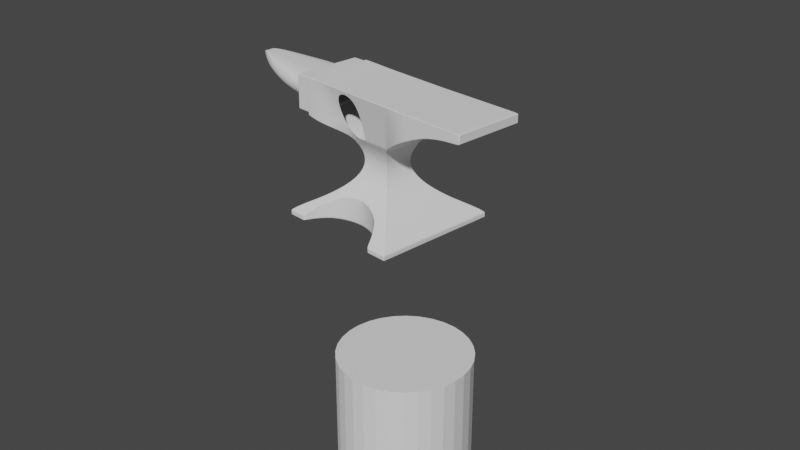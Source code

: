 # Source: Anvil.blend  (saved by Blender 2.82.7; exported with 4.5.12 LTS)
import bpy
from mathutils import Matrix  # noqa: F401  (used for matrix-valued properties, if any)

bpy.ops.wm.read_factory_settings(use_empty=True)
scene = bpy.context.scene
scene.name = 'Scene'

# ---- collections
col_collection = bpy.data.collections.new('Collection'); scene.collection.children.link(col_collection)
col_archive = bpy.data.collections.new('Archive'); scene.collection.children.link(col_archive)

# ---- world
world_world = bpy.data.worlds.new('World'); scene.world = world_world
world_world.use_nodes = True; world_world.node_tree.nodes.clear()
_N = world_world.node_tree.nodes; _L = world_world.node_tree.links
n0 = _N.new('ShaderNodeOutputWorld'); n0.name = 'World Output'; n0.location = (300, 300)
n1 = _N.new('ShaderNodeBackground'); n1.name = 'Background'; n1.location = (10, 300)
n1.inputs[0].default_value = (0.05088, 0.05088, 0.05088, 1.0)
_L.new(n1.outputs[0], n0.inputs[0])
n0.is_active_output = True
world_world.color = (0.05088, 0.05088, 0.05088)
world_world.use_sun_shadow = False
world_world.sun_shadow_jitter_overblur = 0.0

# ---- cameras
cam_camera = bpy.data.cameras.new('Camera')
cam_camera.clip_end = 100.0
cam_camera.ortho_scale = 7.314

# ---- meshes
me_plane_001 = bpy.data.meshes.new('Plane.001')
me_plane_001.from_pydata([(0.5326, -0.7001, -0.7098), (-0.8674, -0.7001, -0.7098), (-0.8674, -0.7001, -0.6448), (0.5326, -0.7001, -0.6448), (-0.4413, -0.2728, 0.1854), (0.1064, -0.2728, 0.1801), (-0.3266, 0.1591, -0.08263), (-0.3337, 0.1662, -0.01585), (-0.001144, 0.1662, -0.02758), (-0.00824, 0.1591, -0.08929), (0.4459, -0.6134, -0.583), (0.3395, -0.507, -0.5213), (0.2472, -0.4147, -0.4596), (0.1692, -0.3367, -0.3979), (0.1053, -0.2728, -0.3362), (0.05563, -0.2231, -0.2744), (0.02015, -0.1877, -0.2127), (-0.001144, -0.1664, -0.151), (-0.00824, -0.1593, -0.08929), (-0.001144, -0.1664, -0.02758), (0.02035, -0.1877, 0.03927), (0.05625, -0.2231, 0.1124), (-0.3911, -0.2231, 0.1126), (-0.3552, -0.1877, 0.04923), (-0.3337, -0.1664, -0.01585), (-0.3266, -0.1593, -0.08263), (-0.3337, -0.1664, -0.1473), (-0.355, -0.1877, -0.2107), (-0.3905, -0.2231, -0.2735), (-0.4401, -0.2728, -0.336), (-0.504, -0.3367, -0.3979), (-0.5821, -0.4147, -0.4596), (-0.6743, -0.507, -0.5213), (-0.7808, -0.6134, -0.583), (-0.557, -0.3897, 0.6856), (0.2222, -0.3897, 0.677), (-0.9126, -0.3897, 0.2849), (-0.9126, -0.3897, 0.6948), (-0.7348, -0.3897, 0.2487), (-0.7348, -0.3897, 0.6923), (1.176, -0.3897, 0.426), (1.176, -0.3897, 0.677), (0.3811, -0.3897, 0.677), (0.54, -0.3897, 0.677), (0.6989, -0.3897, 0.677), (0.8579, -0.3897, 0.677), (1.017, -0.3897, 0.677), (0.3623, -0.3852, 0.2754), (0.54, -0.3897, 0.3269), (0.6989, -0.3897, 0.3752), (0.8579, -0.3897, 0.4046), (1.017, -0.3897, 0.4208), (-0.3338, 0.1662, -0.02025), (-0.001046, 0.1662, -0.02317), (-0.001046, -0.1664, -0.02317), (-0.3338, -0.1664, -0.02025), (-0.8674, -8.601e-05, -0.7098), (0.5326, -8.601e-05, -0.7098), (-0.8674, -8.601e-05, -0.6448), (0.5326, -8.601e-05, -0.6448), (-0.4413, -8.601e-05, 0.1854), (0.1064, -8.601e-05, 0.1801), (-0.7808, -8.595e-05, -0.583), (-0.6743, -8.595e-05, -0.5213), (-0.5821, -8.601e-05, -0.4596), (-0.504, -8.601e-05, -0.3979), (-0.4401, -8.601e-05, -0.336), (-0.3905, -8.605e-05, -0.2735), (-0.355, -8.601e-05, -0.2107), (-0.3337, -8.601e-05, -0.1473), (-0.3266, -8.601e-05, -0.08263), (-0.3337, -8.601e-05, -0.01585), (-0.3552, -8.599e-05, 0.04923), (-0.3911, -8.601e-05, 0.1126), (0.4459, -8.607e-05, -0.583), (0.3395, -8.607e-05, -0.5213), (0.2472, -8.601e-05, -0.4596), (0.1692, -8.601e-05, -0.3979), (0.1053, -8.601e-05, -0.3362), (0.05563, -8.596e-05, -0.2744), (0.02015, -8.601e-05, -0.2127), (-0.001144, -8.601e-05, -0.151), (-0.00824, -8.601e-05, -0.08929), (-0.001144, -8.601e-05, -0.02758), (0.02035, -8.602e-05, 0.03927), (0.05625, -8.601e-05, 0.1124), (-0.557, -8.601e-05, 0.6856), (0.2222, -8.601e-05, 0.677), (-0.9126, -8.601e-05, 0.2849), (-0.9126, -8.601e-05, 0.6948), (-0.7348, -8.601e-05, 0.6923), (-0.7348, -8.601e-05, 0.2487), (1.176, -8.601e-05, 0.426), (1.176, -8.601e-05, 0.677), (0.3623, 0.004386, 0.2754), (0.54, -8.601e-05, 0.3269), (0.6989, -8.601e-05, 0.3752), (0.8579, -8.601e-05, 0.4046), (1.017, -8.601e-05, 0.4208), (0.3811, -8.601e-05, 0.677), (0.54, -8.601e-05, 0.677), (0.6989, -8.601e-05, 0.677), (0.8579, -8.601e-05, 0.677), (1.017, -8.601e-05, 0.677), (-0.1851, -0.3354, -0.7098), (-0.1726, -0.3367, -0.3979), (-0.1851, -0.3354, -0.3967), (-0.2827, -0.3451, -0.7098), (-0.2827, -0.3451, -0.4045), (-0.08757, -0.3451, -0.7098), (-0.08757, -0.3451, -0.4045), (-0.1976, -0.3367, -0.3979), (-0.3765, -0.3735, -0.7098), (-0.3765, -0.3735, -0.427), (0.006231, -0.3735, -0.7098), (0.006231, -0.3735, -0.427), (-0.4629, -0.4197, -0.7098), (-0.4536, -0.4147, -0.4596), (-0.4629, -0.4197, -0.4629), (0.09267, -0.4197, -0.7098), (0.08338, -0.4147, -0.4596), (0.09267, -0.4197, -0.4629), (-0.5387, -0.4819, -0.7098), (-0.5593, -0.507, -0.5213), (-0.5387, -0.4819, -0.5045), (0.1684, -0.4819, -0.7098), (0.1684, -0.4819, -0.5045), (-0.6008, -0.5577, -0.7098), (-0.6008, -0.5577, -0.5507), (0.2306, -0.5577, -0.7098), (0.2306, -0.5577, -0.5507), (0.189, -0.507, -0.5213), (-0.647, -0.6441, -0.6049), (-0.647, -0.6441, -0.7098), (-0.6307, -0.6134, -0.583), (0.2768, -0.6441, -0.6049), (0.2768, -0.6441, -0.7098), (-0.664, -0.7001, -0.7098), (-0.664, -0.7001, -0.6448), (0.2938, -0.7001, -0.6448), (0.2938, -0.7001, -0.7098), (0.2604, -0.6134, -0.583)], [(55, 52), (53, 54), (54, 55), (52, 53)], [(56, 1, 2, 58), (1, 137, 138, 2), (103, 46, 41, 93), (22, 21, 5, 4), (73, 22, 4, 60), (58, 2, 33, 62), (62, 33, 32, 63), (63, 32, 31, 64), (64, 31, 30, 65), (65, 30, 29, 66), (66, 29, 28, 67), (67, 28, 27, 68), (68, 27, 26, 69), (69, 26, 25, 70), (70, 25, 24, 71), (71, 24, 23, 72), (72, 23, 22, 73), (82, 9, 8, 83), (2, 138, 132, 134, 33), (33, 134, 128, 123, 32), (32, 123, 124, 118, 117, 31), (31, 117, 113, 108, 111, 30), (30, 111, 106, 105, 13, 14, 29), (29, 14, 15, 28), (28, 15, 16, 27), (27, 16, 17, 26), (26, 17, 18, 25), (25, 18, 19, 24), (24, 19, 20, 23), (23, 20, 21, 22), (9, 6, 7, 8), (91, 38, 36, 88), (4, 5, 35, 34), (88, 36, 37, 89), (38, 39, 37, 36), (4, 34, 39, 38), (60, 4, 38, 91), (46, 51, 40, 41), (35, 5, 47, 42), (42, 47, 48, 43), (43, 48, 49, 44), (44, 49, 50, 45), (45, 50, 51, 46), (87, 35, 42, 99), (99, 42, 43, 100), (100, 43, 44, 101), (101, 44, 45, 102), (102, 45, 46, 103), (50, 97, 98, 51), (49, 96, 97, 50), (48, 95, 96, 49), (47, 94, 95, 48), (5, 61, 94, 47), (51, 98, 92, 40), (40, 92, 93, 41), (34, 86, 90, 39), (39, 90, 89, 37), (34, 35, 87, 86), (20, 84, 85, 21), (19, 83, 84, 20), (18, 82, 83, 19), (17, 81, 82, 18), (16, 80, 81, 17), (15, 79, 80, 16), (14, 78, 79, 15), (13, 77, 78, 14), (12, 76, 77, 13), (11, 75, 76, 12), (10, 74, 75, 11), (3, 59, 74, 10), (6, 70, 71, 7), (21, 85, 61, 5), (0, 57, 59, 3), (1, 56, 57, 0, 140, 136, 129, 125, 119, 114, 109, 104, 107, 112, 116, 122, 127, 133, 137), (135, 136, 140, 139), (136, 135, 141, 130, 129), (119, 121, 120, 115, 114), (125, 126, 121, 119), (105, 110, 115, 120, 12, 13), (116, 118, 124, 122), (131, 130, 141, 10, 11), (133, 132, 138, 137), (122, 124, 123, 128, 127), (112, 113, 117, 118, 116), (120, 121, 126, 131, 11, 12), (109, 110, 105, 106, 104), (139, 140, 0, 3), (104, 106, 111, 108, 107), (127, 128, 134, 132, 133), (114, 115, 110, 109), (107, 108, 113, 112), (141, 135, 139, 3, 10), (129, 130, 131, 126, 125)])
_uv = me_plane_001.uv_layers.new(name='UVMap')
_uv.uv.foreach_set('vector', [0.0, 0.5, 0.0, 0.0, 0.0, 0.0, 0.0, 0.5, 0.0, 0.0, 0.1453, 0.0, 0.1453, 0.0, 0.0, 0.0, 1.0, 0.5, 1.0, 0.0, 1.0, 0.0, 1.0, 0.5, 0.0, 0.0, 1.0, 0.0, 1.0, 0.0, 0.0, 0.0, 0.0, 0.5, 0.0, 0.0, 0.0, 0.0, 0.0, 0.5, 0.0, 0.5, 0.0, 0.0, 0.0, 0.0, 0.0, 0.5, 0.0, 0.5, 0.0, 0.0, 0.0, 0.0, 0.0, 0.5, 0.0, 0.5, 0.0, 0.0, 0.0, 0.0, 0.0, 0.5, 0.0, 0.5, 0.0, 0.0, 0.0, 0.0, 0.0, 0.5, 0.0, 0.5, 0.0, 0.0, 0.0, 0.0, 0.0, 0.5, 0.0, 0.5, 0.0, 0.0, 0.0, 0.0, 0.0, 0.5, 0.0, 0.5, 0.0, 0.0, 0.0, 0.0, 0.0, 0.5, 0.0, 0.5, 0.0, 0.0, 0.0, 0.0, 0.0, 0.5, 0.0, 0.5, 0.0, 0.0, 0.0, 0.0, 0.0, 0.5, 0.0, 0.5, 0.0, 0.0, 0.0, 0.0, 0.0, 0.5, 0.0, 0.5, 0.0, 0.0, 0.0, 0.0, 0.0, 0.5, 0.0, 0.5, 0.0, 0.0, 0.0, 0.0, 0.0, 0.5, 1.0, 0.5, 1.0, 1.0, 1.0, 1.0, 1.0, 0.5, 0.0, 0.0, 0.1453, 0.0, 0.1261, 0.0, 0.1224, 0.0, 0.0, 0.0, 0.0, 0.0, 0.1224, 0.0, 0.1083, 0.0, 0.1135, 0.0, 0.0, 0.0, 0.0, 0.0, 0.1135, 0.0, 0.1127, 0.0, 0.1471, 0.0, 0.1549, 0.0, 0.0, 0.0, 0.0, 0.0, 0.1549, 0.0, 0.2172, 0.0, 0.3322, 0.0, 0.4551, 0.0, 0.0, 0.0, 0.0, 0.0, 0.4551, 0.0, 0.4736, 0.0, 0.4923, 0.0, 1.0, 0.0, 1.0, 0.0, 0.0, 0.0, 0.0, 0.0, 1.0, 0.0, 1.0, 0.0, 0.0, 0.0, 0.0, 0.0, 1.0, 0.0, 1.0, 0.0, 0.0, 0.0, 0.0, 0.0, 1.0, 0.0, 1.0, 0.0, 0.0, 0.0, 0.0, 0.0, 1.0, 0.0, 1.0, 0.0, 0.0, 0.0, 0.0, 0.0, 1.0, 0.0, 1.0, 0.0, 0.0, 0.0, 0.0, 0.0, 1.0, 0.0, 1.0, 0.0, 0.0, 0.0, 0.0, 0.0, 1.0, 0.0, 1.0, 0.0, 0.0, 0.0, 1.0, 1.0, 0.0, 1.0, 0.0, 1.0, 1.0, 1.0, 0.0, 0.5, 0.0, 0.0, 0.0, 0.0, 0.0, 0.5, 0.0, 0.0, 1.0, 0.0, 1.0, 0.0, 0.0, 0.0, 0.0, 0.5, 0.0, 0.0, 0.0, 0.0, 0.0, 0.5, 0.0, 0.0, 0.0, 0.0, 0.0, 0.0, 0.0, 0.0, 0.0, 0.0, 0.0, 0.0, 0.0, 0.0, 0.0, 0.0, 0.0, 0.5, 0.0, 0.0, 0.0, 0.0, 0.0, 0.5, 1.0, 0.0, 1.0, 0.0, 1.0, 0.0, 1.0, 0.0, 1.0, 0.0, 1.0, 0.0, 1.0, 0.0, 1.0, 0.0, 1.0, 0.0, 1.0, 0.0, 1.0, 0.0, 1.0, 0.0, 1.0, 0.0, 1.0, 0.0, 1.0, 0.0, 1.0, 0.0, 1.0, 0.0, 1.0, 0.0, 1.0, 0.0, 1.0, 0.0, 1.0, 0.0, 1.0, 0.0, 1.0, 0.0, 1.0, 0.0, 1.0, 0.5, 1.0, 0.0, 1.0, 0.0, 1.0, 0.5, 1.0, 0.5, 1.0, 0.0, 1.0, 0.0, 1.0, 0.5, 1.0, 0.5, 1.0, 0.0, 1.0, 0.0, 1.0, 0.5, 1.0, 0.5, 1.0, 0.0, 1.0, 0.0, 1.0, 0.5, 1.0, 0.5, 1.0, 0.0, 1.0, 0.0, 1.0, 0.5, 1.0, 0.0, 1.0, 0.5, 1.0, 0.5, 1.0, 0.0, 1.0, 0.0, 1.0, 0.5, 1.0, 0.5, 1.0, 0.0, 1.0, 0.0, 1.0, 0.5, 1.0, 0.5, 1.0, 0.0, 1.0, 0.0, 1.0, 0.5, 1.0, 0.5, 1.0, 0.0, 1.0, 0.0, 1.0, 0.5, 1.0, 0.5, 1.0, 0.0, 1.0, 0.0, 1.0, 0.5, 1.0, 0.5, 1.0, 0.0, 1.0, 0.0, 1.0, 0.5, 1.0, 0.5, 1.0, 0.0, 0.0, 0.0, 0.0, 0.5, 0.0, 0.5, 0.0, 0.0, 0.0, 0.0, 0.0, 0.5, 0.0, 0.5, 0.0, 0.0, 0.0, 0.0, 1.0, 0.0, 1.0, 0.5, 0.0, 0.5, 1.0, 0.0, 1.0, 0.5, 1.0, 0.5, 1.0, 0.0, 1.0, 0.0, 1.0, 0.5, 1.0, 0.5, 1.0, 0.0, 1.0, 0.0, 1.0, 0.5, 1.0, 0.5, 1.0, 0.0, 1.0, 0.0, 1.0, 0.5, 1.0, 0.5, 1.0, 0.0, 1.0, 0.0, 1.0, 0.5, 1.0, 0.5, 1.0, 0.0, 1.0, 0.0, 1.0, 0.5, 1.0, 0.5, 1.0, 0.0, 1.0, 0.0, 1.0, 0.5, 1.0, 0.5, 1.0, 0.0, 1.0, 0.0, 1.0, 0.5, 1.0, 0.5, 1.0, 0.0, 1.0, 0.0, 1.0, 0.5, 1.0, 0.5, 1.0, 0.0, 1.0, 0.0, 1.0, 0.5, 1.0, 0.5, 1.0, 0.0, 1.0, 0.0, 1.0, 0.5, 1.0, 0.5, 1.0, 0.0, 1.0, 0.0, 1.0, 0.5, 1.0, 0.5, 1.0, 0.0, 0.0, 1.0, 0.0, 0.5, 0.0, 0.5, 0.0, 1.0, 1.0, 0.0, 1.0, 0.5, 1.0, 0.5, 1.0, 0.0, 1.0, 0.0, 1.0, 0.5, 1.0, 0.5, 1.0, 0.0, 0.0, 0.0, 0.0, 0.5, 1.0, 0.5, 1.0, 0.0, 0.8294, 0.0, 0.8173, 0.03999, 0.7843, 0.1017, 0.7399, 0.1559, 0.6858, 0.2003, 0.624, 0.2333, 0.557, 0.2536, 0.4874, 0.2605, 0.4177, 0.2536, 0.3507, 0.2333, 0.2889, 0.2003, 0.2348, 0.1559, 0.1904, 0.1017, 0.1574, 0.03999, 0.1453, 0.0, 0.8125, 0.8303, 0.8125, 0.7778, 0.7938, 0.7778, 0.7938, 0.8103, 0.8125, 0.7778, 0.8125, 0.8303, 0.8236, 0.8412, 0.8438, 0.8573, 0.8438, 0.7778, 0.9062, 0.7778, 0.9062, 0.9012, 0.9096, 0.9029, 0.9375, 0.9192, 0.9375, 0.7778, 0.875, 0.7778, 0.875, 0.8804, 0.9062, 0.9012, 0.9062, 0.7778, 0.4923, 0.0, 0.6163, 0.0, 0.7349, 0.0, 0.8024, 0.0, 1.0, 0.0, 1.0, 0.0, 0.09375, 0.7778, 0.09375, 0.9012, 0.125, 0.8804, 0.125, 0.7778, 0.8516, 0.0, 0.8599, 0.0, 0.8488, 0.0, 1.0, 0.0, 1.0, 0.0, 0.1875, 0.7778, 0.1875, 0.8303, 0.2062, 0.8103, 0.2062, 0.7778, 0.125, 0.7778, 0.125, 0.8804, 0.1354, 0.872, 0.1562, 0.8573, 0.1562, 0.7778, 0.0625, 0.7778, 0.0625, 0.9192, 0.09039, 0.9029, 0.09375, 0.9012, 0.09375, 0.7778, 0.8024, 0.0, 0.8106, 0.0, 0.8506, 0.0, 0.8516, 0.0, 1.0, 0.0, 1.0, 0.0, 0.9688, 0.7778, 0.9688, 0.9304, 0.996, 0.9338, 1.0, 0.9343, 1.0, 0.7778, 0.8294, 0.0, 0.8294, 0.0, 1.0, 0.0, 1.0, 0.0, 0.0, 0.7778, 0.0, 0.9343, 0.004013, 0.9338, 0.03125, 0.9304, 0.03125, 0.7778, 0.1562, 0.7778, 0.1562, 0.8573, 0.1764, 0.8412, 0.1875, 0.8303, 0.1875, 0.7778, 0.9375, 0.7778, 0.9375, 0.9192, 0.9688, 0.9304, 0.9688, 0.7778, 0.03125, 0.7778, 0.03125, 0.9304, 0.0625, 0.9192, 0.0625, 0.7778, 0.8488, 0.0, 0.8463, 0.0, 0.8294, 0.0, 1.0, 0.0, 1.0, 0.0, 0.8438, 0.7778, 0.8438, 0.8573, 0.8646, 0.872, 0.875, 0.8804, 0.875, 0.7778])
me_plane_001.use_remesh_fix_poles = True
me_plane_001.use_remesh_preserve_attributes = False
me_plane_001.use_mirror_vertex_groups = False
me_plane_001.update()
me_cylinder = bpy.data.meshes.new('Cylinder')
me_cylinder.from_pydata([(0.0, 1.0, -1.0), (0.0, 1.0, 1.0), (0.1951, 0.9808, -1.0), (0.1951, 0.9808, 1.0), (0.3827, 0.9239, -1.0), (0.3827, 0.9239, 1.0), (0.5556, 0.8315, -1.0), (0.5556, 0.8315, 1.0), (0.7071, 0.7071, -1.0), (0.7071, 0.7071, 1.0), (0.8315, 0.5556, -1.0), (0.8315, 0.5556, 1.0), (0.9239, 0.3827, -1.0), (0.9239, 0.3827, 1.0), (0.9808, 0.1951, -1.0), (0.9808, 0.1951, 1.0), (1.0, 7.55e-08, -1.0), (1.0, 7.55e-08, 1.0), (0.9808, -0.1951, -1.0), (0.9808, -0.1951, 1.0), (0.9239, -0.3827, -1.0), (0.9239, -0.3827, 1.0), (0.8315, -0.5556, -1.0), (0.8315, -0.5556, 1.0), (0.7071, -0.7071, -1.0), (0.7071, -0.7071, 1.0), (0.5556, -0.8315, -1.0), (0.5556, -0.8315, 1.0), (0.3827, -0.9239, -1.0), (0.3827, -0.9239, 1.0), (0.1951, -0.9808, -1.0), (0.1951, -0.9808, 1.0), (-3.258e-07, -1.0, -1.0), (-3.258e-07, -1.0, 1.0), (-0.1951, -0.9808, -1.0), (-0.1951, -0.9808, 1.0), (-0.3827, -0.9239, -1.0), (-0.3827, -0.9239, 1.0), (-0.5556, -0.8315, -1.0), (-0.5556, -0.8315, 1.0), (-0.7071, -0.7071, -1.0), (-0.7071, -0.7071, 1.0), (-0.8315, -0.5556, -1.0), (-0.8315, -0.5556, 1.0), (-0.9239, -0.3827, -1.0), (-0.9239, -0.3827, 1.0), (-0.9808, -0.1951, -1.0), (-0.9808, -0.1951, 1.0), (-1.0, 9.656e-07, -1.0), (-1.0, 9.656e-07, 1.0), (-0.9808, 0.1951, -1.0), (-0.9808, 0.1951, 1.0), (-0.9239, 0.3827, -1.0), (-0.9239, 0.3827, 1.0), (-0.8315, 0.5556, -1.0), (-0.8315, 0.5556, 1.0), (-0.7071, 0.7071, -1.0), (-0.7071, 0.7071, 1.0), (-0.5556, 0.8315, -1.0), (-0.5556, 0.8315, 1.0), (-0.3827, 0.9239, -1.0), (-0.3827, 0.9239, 1.0), (-0.1951, 0.9808, -1.0), (-0.1951, 0.9808, 1.0)], [], [(0, 1, 3, 2), (2, 3, 5, 4), (4, 5, 7, 6), (6, 7, 9, 8), (8, 9, 11, 10), (10, 11, 13, 12), (12, 13, 15, 14), (14, 15, 17, 16), (16, 17, 19, 18), (18, 19, 21, 20), (20, 21, 23, 22), (22, 23, 25, 24), (24, 25, 27, 26), (26, 27, 29, 28), (28, 29, 31, 30), (30, 31, 33, 32), (32, 33, 35, 34), (34, 35, 37, 36), (36, 37, 39, 38), (38, 39, 41, 40), (40, 41, 43, 42), (42, 43, 45, 44), (44, 45, 47, 46), (46, 47, 49, 48), (48, 49, 51, 50), (50, 51, 53, 52), (52, 53, 55, 54), (54, 55, 57, 56), (56, 57, 59, 58), (58, 59, 61, 60), (3, 1, 63, 61, 59, 57, 55, 53, 51, 49, 47, 45, 43, 41, 39, 37, 35, 33, 31, 29, 27, 25, 23, 21, 19, 17, 15, 13, 11, 9, 7, 5), (60, 61, 63, 62), (62, 63, 1, 0), (0, 2, 4, 6, 8, 10, 12, 14, 16, 18, 20, 22, 24, 26, 28, 30, 32, 34, 36, 38, 40, 42, 44, 46, 48, 50, 52, 54, 56, 58, 60, 62)])
_uv = me_cylinder.uv_layers.new(name='UVMap')
_uv.uv.foreach_set('vector', [1.0, 0.5, 1.0, 1.0, 0.9688, 1.0, 0.9688, 0.5, 0.9688, 0.5, 0.9688, 1.0, 0.9375, 1.0, 0.9375, 0.5, 0.9375, 0.5, 0.9375, 1.0, 0.9062, 1.0, 0.9062, 0.5, 0.9062, 0.5, 0.9062, 1.0, 0.875, 1.0, 0.875, 0.5, 0.875, 0.5, 0.875, 1.0, 0.8438, 1.0, 0.8438, 0.5, 0.8438, 0.5, 0.8438, 1.0, 0.8125, 1.0, 0.8125, 0.5, 0.8125, 0.5, 0.8125, 1.0, 0.7812, 1.0, 0.7812, 0.5, 0.7812, 0.5, 0.7812, 1.0, 0.75, 1.0, 0.75, 0.5, 0.75, 0.5, 0.75, 1.0, 0.7188, 1.0, 0.7188, 0.5, 0.7188, 0.5, 0.7188, 1.0, 0.6875, 1.0, 0.6875, 0.5, 0.6875, 0.5, 0.6875, 1.0, 0.6562, 1.0, 0.6562, 0.5, 0.6562, 0.5, 0.6562, 1.0, 0.625, 1.0, 0.625, 0.5, 0.625, 0.5, 0.625, 1.0, 0.5938, 1.0, 0.5938, 0.5, 0.5938, 0.5, 0.5938, 1.0, 0.5625, 1.0, 0.5625, 0.5, 0.5625, 0.5, 0.5625, 1.0, 0.5312, 1.0, 0.5312, 0.5, 0.5312, 0.5, 0.5312, 1.0, 0.5, 1.0, 0.5, 0.5, 0.5, 0.5, 0.5, 1.0, 0.4688, 1.0, 0.4688, 0.5, 0.4688, 0.5, 0.4688, 1.0, 0.4375, 1.0, 0.4375, 0.5, 0.4375, 0.5, 0.4375, 1.0, 0.4062, 1.0, 0.4062, 0.5, 0.4062, 0.5, 0.4062, 1.0, 0.375, 1.0, 0.375, 0.5, 0.375, 0.5, 0.375, 1.0, 0.3438, 1.0, 0.3438, 0.5, 0.3438, 0.5, 0.3438, 1.0, 0.3125, 1.0, 0.3125, 0.5, 0.3125, 0.5, 0.3125, 1.0, 0.2812, 1.0, 0.2812, 0.5, 0.2812, 0.5, 0.2812, 1.0, 0.25, 1.0, 0.25, 0.5, 0.25, 0.5, 0.25, 1.0, 0.2188, 1.0, 0.2188, 0.5, 0.2188, 0.5, 0.2188, 1.0, 0.1875, 1.0, 0.1875, 0.5, 0.1875, 0.5, 0.1875, 1.0, 0.1562, 1.0, 0.1562, 0.5, 0.1562, 0.5, 0.1562, 1.0, 0.125, 1.0, 0.125, 0.5, 0.125, 0.5, 0.125, 1.0, 0.09375, 1.0, 0.09375, 0.5, 0.09375, 0.5, 0.09375, 1.0, 0.0625, 1.0, 0.0625, 0.5, 0.2968, 0.4854, 0.25, 0.49, 0.2032, 0.4854, 0.1582, 0.4717, 0.1167, 0.4496, 0.08029, 0.4197, 0.05045, 0.3833, 0.02827, 0.3418, 0.01461, 0.2968, 0.01, 0.25, 0.01461, 0.2032, 0.02827, 0.1582, 0.05045, 0.1167, 0.08029, 0.08029, 0.1167, 0.05045, 0.1582, 0.02827, 0.2032, 0.01461, 0.25, 0.01, 0.2968, 0.01461, 0.3418, 0.02827, 0.3833, 0.05045, 0.4197, 0.08029, 0.4496, 0.1167, 0.4717, 0.1582, 0.4854, 0.2032, 0.49, 0.25, 0.4854, 0.2968, 0.4717, 0.3418, 0.4496, 0.3833, 0.4197, 0.4197, 0.3833, 0.4496, 0.3418, 0.4717, 0.0625, 0.5, 0.0625, 1.0, 0.03125, 1.0, 0.03125, 0.5, 0.03125, 0.5, 0.03125, 1.0, 0.0, 1.0, 0.0, 0.5, 0.75, 0.49, 0.7968, 0.4854, 0.8418, 0.4717, 0.8833, 0.4496, 0.9197, 0.4197, 0.9496, 0.3833, 0.9717, 0.3418, 0.9854, 0.2968, 0.99, 0.25, 0.9854, 0.2032, 0.9717, 0.1582, 0.9496, 0.1167, 0.9197, 0.08029, 0.8833, 0.05045, 0.8418, 0.02827, 0.7968, 0.01461, 0.75, 0.01, 0.7032, 0.01461, 0.6582, 0.02827, 0.6167, 0.05045, 0.5803, 0.08029, 0.5504, 0.1167, 0.5283, 0.1582, 0.5146, 0.2032, 0.51, 0.25, 0.5146, 0.2968, 0.5283, 0.3418, 0.5504, 0.3833, 0.5803, 0.4197, 0.6167, 0.4496, 0.6582, 0.4717, 0.7032, 0.4854])
me_cylinder.use_remesh_fix_poles = True
me_cylinder.use_remesh_preserve_attributes = False
me_cylinder.use_mirror_vertex_groups = False
me_cylinder.update()
me_cylinder_001 = bpy.data.meshes.new('Cylinder.001')
me_cylinder_001.from_pydata([(0.0, 1.0, -1.0), (0.0, 1.0, 1.0), (0.1951, 0.9808, -1.0), (0.1951, 0.9808, 1.0), (0.3827, 0.9239, -1.0), (0.3827, 0.9239, 1.0), (0.5556, 0.8315, -1.0), (0.5556, 0.8315, 1.0), (0.7071, 0.7071, -1.0), (0.7071, 0.7071, 1.0), (0.8315, 0.5556, -1.0), (0.8315, 0.5556, 1.0), (0.9239, 0.3827, -1.0), (0.9239, 0.3827, 1.0), (0.9808, 0.1951, -1.0), (0.9808, 0.1951, 1.0), (1.0, 7.55e-08, -1.0), (1.0, 7.55e-08, 1.0), (0.9808, -0.1951, -1.0), (0.9808, -0.1951, 1.0), (0.9239, -0.3827, -1.0), (0.9239, -0.3827, 1.0), (0.8315, -0.5556, -1.0), (0.8315, -0.5556, 1.0), (0.7071, -0.7071, -1.0), (0.7071, -0.7071, 1.0), (0.5556, -0.8315, -1.0), (0.5556, -0.8315, 1.0), (0.3827, -0.9239, -1.0), (0.3827, -0.9239, 1.0), (0.1951, -0.9808, -1.0), (0.1951, -0.9808, 1.0), (-3.258e-07, -1.0, -1.0), (-3.258e-07, -1.0, 1.0), (-0.1951, -0.9808, -1.0), (-0.1951, -0.9808, 1.0), (-0.3827, -0.9239, -1.0), (-0.3827, -0.9239, 1.0), (-0.5556, -0.8315, -1.0), (-0.5556, -0.8315, 1.0), (-0.7071, -0.7071, -1.0), (-0.7071, -0.7071, 1.0), (-0.8315, -0.5556, -1.0), (-0.8315, -0.5556, 1.0), (-0.9239, -0.3827, -1.0), (-0.9239, -0.3827, 1.0), (-0.9808, -0.1951, -1.0), (-0.9808, -0.1951, 1.0), (-1.0, 9.656e-07, -1.0), (-1.0, 9.656e-07, 1.0), (-0.9808, 0.1951, -1.0), (-0.9808, 0.1951, 1.0), (-0.9239, 0.3827, -1.0), (-0.9239, 0.3827, 1.0), (-0.8315, 0.5556, -1.0), (-0.8315, 0.5556, 1.0), (-0.7071, 0.7071, -1.0), (-0.7071, 0.7071, 1.0), (-0.5556, 0.8315, -1.0), (-0.5556, 0.8315, 1.0), (-0.3827, 0.9239, -1.0), (-0.3827, 0.9239, 1.0), (-0.1951, 0.9808, -1.0), (-0.1951, 0.9808, 1.0)], [], [(0, 1, 3, 2), (2, 3, 5, 4), (4, 5, 7, 6), (6, 7, 9, 8), (8, 9, 11, 10), (10, 11, 13, 12), (12, 13, 15, 14), (14, 15, 17, 16), (16, 17, 19, 18), (18, 19, 21, 20), (20, 21, 23, 22), (22, 23, 25, 24), (24, 25, 27, 26), (26, 27, 29, 28), (28, 29, 31, 30), (30, 31, 33, 32), (32, 33, 35, 34), (34, 35, 37, 36), (36, 37, 39, 38), (38, 39, 41, 40), (40, 41, 43, 42), (42, 43, 45, 44), (44, 45, 47, 46), (46, 47, 49, 48), (48, 49, 51, 50), (50, 51, 53, 52), (52, 53, 55, 54), (54, 55, 57, 56), (56, 57, 59, 58), (58, 59, 61, 60), (3, 1, 63, 61, 59, 57, 55, 53, 51, 49, 47, 45, 43, 41, 39, 37, 35, 33, 31, 29, 27, 25, 23, 21, 19, 17, 15, 13, 11, 9, 7, 5), (60, 61, 63, 62), (62, 63, 1, 0), (0, 2, 4, 6, 8, 10, 12, 14, 16, 18, 20, 22, 24, 26, 28, 30, 32, 34, 36, 38, 40, 42, 44, 46, 48, 50, 52, 54, 56, 58, 60, 62)])
_uv = me_cylinder_001.uv_layers.new(name='UVMap')
_uv.uv.foreach_set('vector', [1.0, 0.5, 1.0, 1.0, 0.9688, 1.0, 0.9688, 0.5, 0.9688, 0.5, 0.9688, 1.0, 0.9375, 1.0, 0.9375, 0.5, 0.9375, 0.5, 0.9375, 1.0, 0.9062, 1.0, 0.9062, 0.5, 0.9062, 0.5, 0.9062, 1.0, 0.875, 1.0, 0.875, 0.5, 0.875, 0.5, 0.875, 1.0, 0.8438, 1.0, 0.8438, 0.5, 0.8438, 0.5, 0.8438, 1.0, 0.8125, 1.0, 0.8125, 0.5, 0.8125, 0.5, 0.8125, 1.0, 0.7812, 1.0, 0.7812, 0.5, 0.7812, 0.5, 0.7812, 1.0, 0.75, 1.0, 0.75, 0.5, 0.75, 0.5, 0.75, 1.0, 0.7188, 1.0, 0.7188, 0.5, 0.7188, 0.5, 0.7188, 1.0, 0.6875, 1.0, 0.6875, 0.5, 0.6875, 0.5, 0.6875, 1.0, 0.6562, 1.0, 0.6562, 0.5, 0.6562, 0.5, 0.6562, 1.0, 0.625, 1.0, 0.625, 0.5, 0.625, 0.5, 0.625, 1.0, 0.5938, 1.0, 0.5938, 0.5, 0.5938, 0.5, 0.5938, 1.0, 0.5625, 1.0, 0.5625, 0.5, 0.5625, 0.5, 0.5625, 1.0, 0.5312, 1.0, 0.5312, 0.5, 0.5312, 0.5, 0.5312, 1.0, 0.5, 1.0, 0.5, 0.5, 0.5, 0.5, 0.5, 1.0, 0.4688, 1.0, 0.4688, 0.5, 0.4688, 0.5, 0.4688, 1.0, 0.4375, 1.0, 0.4375, 0.5, 0.4375, 0.5, 0.4375, 1.0, 0.4062, 1.0, 0.4062, 0.5, 0.4062, 0.5, 0.4062, 1.0, 0.375, 1.0, 0.375, 0.5, 0.375, 0.5, 0.375, 1.0, 0.3438, 1.0, 0.3438, 0.5, 0.3438, 0.5, 0.3438, 1.0, 0.3125, 1.0, 0.3125, 0.5, 0.3125, 0.5, 0.3125, 1.0, 0.2812, 1.0, 0.2812, 0.5, 0.2812, 0.5, 0.2812, 1.0, 0.25, 1.0, 0.25, 0.5, 0.25, 0.5, 0.25, 1.0, 0.2188, 1.0, 0.2188, 0.5, 0.2188, 0.5, 0.2188, 1.0, 0.1875, 1.0, 0.1875, 0.5, 0.1875, 0.5, 0.1875, 1.0, 0.1562, 1.0, 0.1562, 0.5, 0.1562, 0.5, 0.1562, 1.0, 0.125, 1.0, 0.125, 0.5, 0.125, 0.5, 0.125, 1.0, 0.09375, 1.0, 0.09375, 0.5, 0.09375, 0.5, 0.09375, 1.0, 0.0625, 1.0, 0.0625, 0.5, 0.2968, 0.4854, 0.25, 0.49, 0.2032, 0.4854, 0.1582, 0.4717, 0.1167, 0.4496, 0.08029, 0.4197, 0.05045, 0.3833, 0.02827, 0.3418, 0.01461, 0.2968, 0.01, 0.25, 0.01461, 0.2032, 0.02827, 0.1582, 0.05045, 0.1167, 0.08029, 0.08029, 0.1167, 0.05045, 0.1582, 0.02827, 0.2032, 0.01461, 0.25, 0.01, 0.2968, 0.01461, 0.3418, 0.02827, 0.3833, 0.05045, 0.4197, 0.08029, 0.4496, 0.1167, 0.4717, 0.1582, 0.4854, 0.2032, 0.49, 0.25, 0.4854, 0.2968, 0.4717, 0.3418, 0.4496, 0.3833, 0.4197, 0.4197, 0.3833, 0.4496, 0.3418, 0.4717, 0.0625, 0.5, 0.0625, 1.0, 0.03125, 1.0, 0.03125, 0.5, 0.03125, 0.5, 0.03125, 1.0, 0.0, 1.0, 0.0, 0.5, 0.75, 0.49, 0.7968, 0.4854, 0.8418, 0.4717, 0.8833, 0.4496, 0.9197, 0.4197, 0.9496, 0.3833, 0.9717, 0.3418, 0.9854, 0.2968, 0.99, 0.25, 0.9854, 0.2032, 0.9717, 0.1582, 0.9496, 0.1167, 0.9197, 0.08029, 0.8833, 0.05045, 0.8418, 0.02827, 0.7968, 0.01461, 0.75, 0.01, 0.7032, 0.01461, 0.6582, 0.02827, 0.6167, 0.05045, 0.5803, 0.08029, 0.5504, 0.1167, 0.5283, 0.1582, 0.5146, 0.2032, 0.51, 0.25, 0.5146, 0.2968, 0.5283, 0.3418, 0.5504, 0.3833, 0.5803, 0.4197, 0.6167, 0.4496, 0.6582, 0.4717, 0.7032, 0.4854])
me_cylinder_001.use_remesh_fix_poles = True
me_cylinder_001.use_remesh_preserve_attributes = False
me_cylinder_001.use_mirror_vertex_groups = False
me_cylinder_001.update()
me_plane_002 = bpy.data.meshes.new('Plane.002')
me_plane_002.from_pydata([(0.5326, -0.7001, -0.7098), (-0.8674, -0.7001, -0.7098), (-0.8674, -0.7001, -0.6448), (0.5326, -0.7001, -0.6448), (-0.4413, -0.2728, 0.1854), (0.1064, -0.2728, 0.1801), (-0.1851, -0.3369, -0.7098), (0.4459, -0.6134, -0.583), (0.3395, -0.507, -0.5213), (0.2472, -0.4147, -0.4596), (0.1692, -0.3367, -0.3979), (0.1053, -0.2728, -0.3362), (0.05563, -0.2231, -0.2744), (0.02015, -0.1877, -0.2127), (-0.001144, -0.1664, -0.151), (-0.00824, -0.1593, -0.08929), (-0.001144, -0.1664, -0.02758), (0.02035, -0.1877, 0.03927), (0.05625, -0.2231, 0.1124), (-0.3911, -0.2231, 0.1126), (-0.3552, -0.1877, 0.04923), (-0.3337, -0.1664, -0.01585), (-0.3266, -0.1593, -0.08263), (-0.3337, -0.1664, -0.1473), (-0.355, -0.1877, -0.2107), (-0.3905, -0.2231, -0.2735), (-0.4401, -0.2728, -0.336), (-0.504, -0.3367, -0.3979), (-0.5821, -0.4147, -0.4596), (-0.6743, -0.507, -0.5213), (-0.7808, -0.6134, -0.583), (-0.557, -0.3897, 0.6856), (0.2222, -0.3897, 0.677), (-0.9126, -0.3897, 0.2849), (-0.9126, -0.3897, 0.6948), (-0.7348, -0.3897, 0.2487), (-0.7348, -0.3897, 0.6923), (1.176, -0.3897, 0.5756), (1.176, -0.3897, 0.677), (0.3811, -0.3897, 0.677), (0.54, -0.3897, 0.677), (0.6989, -0.3897, 0.677), (0.8579, -0.3897, 0.677), (1.017, -0.3897, 0.677), (0.3623, -0.3852, 0.3441), (0.54, -0.3897, 0.435), (0.6989, -0.3897, 0.5034), (0.8579, -0.3897, 0.5451), (1.017, -0.3897, 0.5682), (-0.8674, 0.0, -0.7098), (0.5326, 0.0, -0.7098), (-0.8674, 0.0, -0.6448), (0.5326, 0.0, -0.6448), (-0.4413, 0.0, 0.1854), (0.1064, 0.0, 0.1801), (-0.7808, 0.0, -0.583), (-0.6743, 0.0, -0.5213), (-0.5821, 0.0, -0.4596), (-0.504, 0.0, -0.3979), (-0.4401, 0.0, -0.336), (-0.3905, 0.0, -0.2735), (-0.355, 0.0, -0.2107), (-0.3337, 0.0, -0.1473), (-0.3266, 0.0, -0.08263), (-0.3337, 0.0, -0.01585), (-0.3552, 0.0, 0.04923), (-0.3911, 0.0, 0.1126), (0.4459, 0.0, -0.583), (0.3395, 0.0, -0.5213), (0.2472, 0.0, -0.4596), (0.1692, 0.0, -0.3979), (0.1053, 0.0, -0.3362), (0.05563, 0.0, -0.2744), (0.02015, 0.0, -0.2127), (-0.001144, 0.0, -0.151), (-0.00824, 0.0, -0.08929), (-0.001144, 0.0, -0.02758), (0.02035, 0.0, 0.03927), (0.05625, 0.0, 0.1124), (-0.557, 0.0, 0.6856), (0.2222, 0.0, 0.677), (-0.9126, 0.0, 0.2849), (-0.9126, 0.0, 0.6948), (-0.7348, 0.0, 0.6923), (-0.7348, 0.0, 0.2487), (1.176, 0.0, 0.5756), (1.176, 0.0, 0.677), (0.3623, 0.004386, 0.3441), (0.54, 0.0, 0.435), (0.6989, 0.0, 0.5034), (0.8579, 0.0, 0.5451), (1.017, 0.0, 0.5682), (0.3811, 0.0, 0.677), (0.54, 0.0, 0.677), (0.6989, 0.0, 0.677), (0.8579, 0.0, 0.677), (1.017, 0.0, 0.677), (0.0806, -0.4147, -0.7098), (-0.4508, -0.4147, -0.4596), (0.0806, -0.4147, -0.4596), (0.1878, -0.507, -0.7098), (-0.558, -0.507, -0.5213), (0.1878, -0.507, -0.5213), (-0.6299, -0.6134, -0.583), (-0.6636, -0.7001, -0.6448), (0.2934, -0.7001, -0.6448), (0.2597, -0.6134, -0.583), (-0.4508, -0.4147, -0.7098), (0.2934, -0.7001, -0.7098), (-0.6299, -0.6134, -0.7098), (0.2596, -0.6134, -0.7098), (-0.558, -0.507, -0.7098), (-0.6636, -0.7001, -0.7098), (0.0806, 0.0, -0.7098), (-0.1851, 0.0, -0.7098), (-0.6299, 0.0, -0.7098), (0.1878, 0.0, -0.7098), (0.2596, 0.0, -0.7098), (-0.6636, 0.0, -0.7098), (0.2934, 0.0, -0.7098), (-0.4508, 0.0, -0.7098), (-0.558, 0.0, -0.7098), (0.219, -0.3865, 0.6633), (-0.5538, -0.3865, 0.6719), (-0.9126, -0.3897, 0.6836), (-0.7348, -0.3897, 0.6801), (1.176, -0.3897, 0.6701), (0.3806, -0.3896, 0.6659), (0.54, -0.3897, 0.6674), (0.6989, -0.3897, 0.6687), (0.8579, -0.3897, 0.6695), (1.017, -0.3897, 0.6699), (1.176, 0.0, 0.6701), (-0.9126, 0.0, 0.6836), (-0.8674, -0.6841, -0.6448), (-0.4413, -0.2666, 0.1854), (0.4459, -0.5994, -0.583), (0.3395, -0.4954, -0.5213), (0.2472, -0.4053, -0.4596), (0.1692, -0.329, -0.3979), (0.1053, -0.2666, -0.3362), (0.05563, -0.218, -0.2744), (0.02015, -0.1834, -0.2127), (-0.001144, -0.1626, -0.151), (-0.00824, -0.1556, -0.08929), (-0.001144, -0.1626, -0.02758), (0.02035, -0.1834, 0.03927), (0.05625, -0.218, 0.1124), (-0.557, -0.3808, 0.6856), (-0.9126, -0.3808, 0.2849), (-0.9126, -0.3808, 0.6948), (-0.7348, -0.3808, 0.6923), (0.3623, -0.3763, 0.3441), (0.54, -0.3808, 0.435), (0.6989, -0.3808, 0.5034), (0.8579, -0.3808, 0.5451), (1.017, -0.3808, 0.5682), (0.5326, -0.6841, -0.6448), (0.1064, -0.2666, 0.1801), (-0.7808, -0.5994, -0.583), (-0.6743, -0.4954, -0.5213), (-0.5821, -0.4053, -0.4596), (-0.504, -0.329, -0.3979), (-0.4401, -0.2666, -0.336), (-0.3905, -0.218, -0.2735), (-0.355, -0.1834, -0.2107), (-0.3337, -0.1626, -0.1473), (-0.3266, -0.1556, -0.08263), (-0.3337, -0.1626, -0.01585), (-0.3552, -0.1834, 0.04923), (-0.3911, -0.218, 0.1126), (0.2222, -0.3808, 0.677), (-0.7348, -0.3808, 0.2487), (1.176, -0.3808, 0.5756), (1.176, -0.3808, 0.677), (0.3811, -0.3808, 0.677), (0.54, -0.3808, 0.677), (0.6989, -0.3808, 0.677), (0.8579, -0.3808, 0.677), (1.017, -0.3808, 0.677), (-0.8674, -0.6841, -0.7098), (0.5326, -0.6841, -0.7098), (1.176, -0.3808, 0.6701), (-0.9126, -0.3808, 0.6836), (0.1144, -0.2809, 0.2144), (-0.7348, -0.3897, 0.2794), (1.176, -0.3897, 0.593), (-0.4335, -0.2728, 0.1853), (-0.9126, -0.3897, 0.3133), (0.3636, -0.3855, 0.3737), (0.54, -0.3897, 0.4597), (0.6989, -0.3897, 0.5244), (0.8579, -0.3897, 0.564), (1.017, -0.3897, 0.5859), (1.176, 0.0, 0.593), (-0.9126, 0.0, 0.3133), (-0.9126, -0.3808, 0.3133), (1.176, -0.3808, 0.5929), (-1.077, 0.0, 0.3133), (-1.077, 0.0, 0.6836), (-1.077, -0.3808, 0.6836), (-1.077, -0.3808, 0.3133), (-1.077, 0.0, 0.6373), (-1.077, 0.0, 0.3595), (-2.131, 0.0, 0.6314), (-2.131, 0.0, 0.6373), (-1.78, 0.0, 0.4769), (-1.428, 0.0, 0.3863), (-1.428, 0.0, 0.6373), (-1.78, 0.0, 0.6373), (-1.067, -0.3808, 0.6836), (-1.067, -0.3808, 0.3133), (-1.067, 0.0, 0.3133), (-1.067, 0.0, 0.6836), (-0.9196, -0.3808, 0.3133), (-0.9196, 0.0, 0.3133), (-0.9196, -0.3808, 0.6836), (-0.9196, 0.0, 0.6836), (-0.9043, -0.3897, 0.2832), (-0.9043, -0.3897, 0.6947), (-0.9043, 0.0, 0.6947), (-0.9043, 0.0, 0.2832), (-0.9043, -0.3897, 0.6834), (-0.9043, -0.3808, 0.6947), (-0.9043, -0.3808, 0.2832), (-0.9043, -0.3897, 0.3117), (0.5326, -0.6507, -0.6448), (0.1064, -0.2536, 0.1801), (-0.7808, -0.5702, -0.583), (-0.6743, -0.4712, -0.5213), (-0.5821, -0.3855, -0.4596), (-0.504, -0.3129, -0.3979), (-0.4401, -0.2536, -0.336), (-0.3905, -0.2074, -0.2735), (-0.355, -0.1744, -0.2107), (-0.3337, -0.1546, -0.1473), (-0.3266, -0.148, -0.08263), (-0.3337, -0.1546, -0.01585), (-0.3552, -0.1744, 0.04923), (-0.3911, -0.2074, 0.1126), (0.2222, -0.3622, 0.677), (-0.7348, -0.3622, 0.2487), (1.176, -0.3622, 0.5756), (1.176, -0.3622, 0.677), (0.3811, -0.3622, 0.677), (0.54, -0.3622, 0.677), (0.6989, -0.3622, 0.677), (0.8579, -0.3622, 0.677), (1.017, -0.3622, 0.677), (0.5326, -0.6507, -0.7098), (-0.9126, -0.3622, 0.6836), (-0.8674, -0.6507, -0.6448), (-0.4413, -0.2536, 0.1854), (0.4459, -0.5702, -0.583), (0.3395, -0.4712, -0.5213), (0.2472, -0.3855, -0.4596), (0.1692, -0.3129, -0.3979), (0.1053, -0.2536, -0.3362), (0.05563, -0.2074, -0.2744), (0.02015, -0.1744, -0.2127), (-0.001144, -0.1546, -0.151), (-0.00824, -0.148, -0.08929), (-0.001144, -0.1546, -0.02758), (0.02035, -0.1744, 0.03927), (0.05625, -0.2074, 0.1124), (-0.557, -0.3622, 0.6856), (-0.9126, -0.3622, 0.2849), (-0.9126, -0.3622, 0.6948), (-0.7348, -0.3622, 0.6923), (0.3623, -0.3577, 0.344), (0.54, -0.3622, 0.435), (0.6989, -0.3622, 0.5034), (0.8579, -0.3622, 0.5451), (1.017, -0.3622, 0.5682), (-0.8674, -0.6507, -0.7098), (1.176, -0.3622, 0.6701), (-0.9126, -0.3622, 0.3133), (1.176, -0.3622, 0.5929), (-1.077, -0.3622, 0.6836), (-1.077, -0.3622, 0.3133), (-1.428, -0.3105, 0.3863), (-1.78, -0.2074, 0.4769), (-1.067, -0.3622, 0.6836), (-1.067, -0.3622, 0.3133), (-0.9196, -0.3622, 0.3133), (-0.9196, -0.3622, 0.6836), (-0.9043, -0.3622, 0.2832), (-0.9043, -0.3622, 0.6947), (-0.5518, -0.3845, 0.6633), (-0.9126, -0.3897, 0.6765), (0.3803, -0.3895, 0.659), (0.54, -0.3897, 0.6613), (0.6989, -0.3897, 0.6635), (0.8579, -0.3897, 0.6648), (1.017, -0.3897, 0.6655), (1.176, 0.0, 0.6657), (-0.9126, -0.3808, 0.6765), (1.176, -0.3808, 0.6657), (0.217, -0.3845, 0.6548), (-0.7348, -0.3897, 0.6725), (1.176, -0.3897, 0.6657), (-1.077, -0.3808, 0.6765), (-1.077, -0.3345, 0.6373), (-2.131, 0.0, 0.6372), (-2.131, -0.006856, 0.6372), (-1.428, -0.3028, 0.6373), (-1.78, -0.1941, 0.6373), (-1.067, -0.3808, 0.6765), (-0.9196, -0.3808, 0.6765), (-0.9043, -0.3897, 0.6763), (1.176, -0.3622, 0.6657), (-1.085, 0.0, 0.3602), (-1.085, 0.0, 0.6373), (-1.085, -0.334, 0.3602), (-1.085, -0.3338, 0.6373), (0.1166, -0.283, 0.2235), (-0.7348, -0.3897, 0.2875), (1.176, -0.3897, 0.5976), (-1.067, -0.3808, 0.3208), (-0.9196, -0.3808, 0.3208), (-0.9043, -0.3897, 0.3192), (-0.4147, -0.2728, 0.1851), (-0.9126, -0.3897, 0.3208), (0.364, -0.3856, 0.3815), (0.54, -0.3897, 0.4662), (0.6989, -0.3897, 0.53), (0.8579, -0.3897, 0.569), (1.017, -0.3897, 0.5906), (1.176, 0.0, 0.5976), (-0.9126, -0.3808, 0.3208), (1.176, -0.3808, 0.5975), (-1.077, -0.3808, 0.3208), (-2.131, -0.006858, 0.6316), (1.176, -0.3622, 0.5975), (-1.077, -0.3345, 0.3595), (-0.8674, -0.7001, -0.6621), (0.5326, 0.0, -0.6621), (0.5326, -0.7001, -0.6621), (-0.8674, 0.0, -0.6621), (-0.4508, -0.4147, -0.4769), (0.0806, -0.4147, -0.4769), (0.1878, -0.507, -0.5386), (0.5326, -0.6841, -0.6621), (-0.8674, -0.6841, -0.6621), (-0.8674, -0.6507, -0.6621), (0.5326, -0.6507, -0.6621), (-0.6636, -0.7001, -0.6621), (0.2934, -0.7001, -0.6621), (-0.558, -0.507, -0.5386), (0.2597, -0.6134, -0.6004), (-0.6299, -0.6134, -0.6004), (-0.1794, -0.2231, -0.274), (-0.1775, -0.1877, -0.2116), (-0.176, -0.1593, -0.08578), (-0.1764, -0.1664, -0.0214), (-0.1775, -0.1877, 0.04452), (-0.1826, -0.2809, 0.2173), (-0.1884, -0.3622, 0.6815), (-0.6384, -0.6134, -0.583), (-0.4594, -0.4147, -0.4596), (-0.1795, -0.2231, 0.1125), (-0.6721, -0.7001, -0.6448), (-0.5666, -0.507, -0.5213), (-0.1882, -0.3865, 0.6678), (-0.1881, -0.3845, 0.6592), (-0.6721, -0.7001, -0.7098), (-0.6721, -0.7001, -0.6621), (-0.1884, -0.3897, 0.6815), (-0.1852, -0.3368, -0.4038), (0.3051, -0.7001, -0.6448), (-0.1822, -0.2728, 0.1829), (0.2714, -0.6134, -0.583), (0.1996, -0.507, -0.5213), (0.09239, -0.4147, -0.4596), (0.3051, -0.7001, -0.7098), (0.3051, -0.7001, -0.6621), (-0.1821, -0.2728, -0.3361), (-0.1764, -0.1664, -0.149), (-0.1884, 0.0, 0.6815), (-0.1884, -0.3808, 0.6815), (-0.1827, -0.283, 0.2264), (0.5326, -0.7001, -0.6981), (-0.4508, -0.4147, -0.6981), (0.0806, -0.4147, -0.6981), (0.1878, -0.507, -0.6981), (-0.6636, -0.7001, -0.6981), (0.2934, -0.7001, -0.6981), (-0.558, -0.507, -0.6981), (0.2597, -0.6134, -0.6981), (-0.6299, -0.6134, -0.6981), (-0.8674, -0.7001, -0.6981), (0.5326, 0.0, -0.6981), (-0.8674, 0.0, -0.6981), (0.5326, -0.6841, -0.6981), (-0.8674, -0.6841, -0.6981), (-0.8674, -0.6507, -0.6981), (0.5326, -0.6507, -0.6981), (-0.6721, -0.7001, -0.6981), (0.3051, -0.7001, -0.6981), (-0.1851, -0.3369, -0.6981), (-0.773, -0.6134, -0.583), (-0.5743, -0.4147, -0.4596), (-0.3833, -0.2231, 0.1126), (-0.6666, -0.507, -0.5213), (-0.8596, -0.7001, -0.6621), (-0.4962, -0.3367, -0.398), (-0.8596, -0.7001, -0.6448), (-0.8596, -0.7001, -0.7098), (-0.4324, -0.2728, -0.336), (-0.3827, -0.2231, -0.2735), (-0.3472, -0.1877, -0.2107), (-0.3259, -0.1664, -0.1473), (-0.3188, -0.1593, -0.08279), (-0.3259, -0.1664, -0.01612), (-0.3474, -0.1877, 0.04902), (-0.8596, -0.7001, -0.6981), (0.5268, -0.7001, -0.6448), (0.1006, -0.2728, 0.1801), (0.5268, -0.7001, -0.7098), (0.5268, -0.7001, -0.6621), (0.4401, -0.6134, -0.583), (0.3337, -0.507, -0.5213), (0.2414, -0.4147, -0.4596), (0.09949, -0.2728, -0.3362), (-0.006961, -0.1664, -0.1509), (0.2164, 0.0, 0.677), (0.2164, -0.3808, 0.677), (0.1107, -0.283, 0.2236), (0.1634, -0.3367, -0.398), (0.2164, -0.3897, 0.677), (0.04981, -0.2231, -0.2744), (0.01433, -0.1877, -0.2127), (-0.01406, -0.1593, -0.08917), (-0.006958, -0.1664, -0.02737), (0.01454, -0.1877, 0.03943), (0.05043, -0.2231, 0.1124), (0.2132, -0.3865, 0.6634), (0.1086, -0.2809, 0.2145), (0.2164, -0.3622, 0.677), (0.2112, -0.3845, 0.6548), (0.5268, -0.7001, -0.6981), (-0.8408, -0.7001, -0.6448), (-0.8408, -0.7001, -0.7098), (-0.7542, -0.6134, -0.583), (-0.5555, -0.4147, -0.4596), (-0.3645, -0.2231, 0.1126), (-0.6477, -0.507, -0.5213), (-0.8408, -0.7001, -0.6621), (-0.4774, -0.3367, -0.3984), (-0.4136, -0.2728, -0.336), (-0.3639, -0.2231, -0.2736), (-0.3284, -0.1877, -0.2108), (-0.3071, -0.1664, -0.1476), (-0.3, -0.1593, -0.08319), (-0.3071, -0.1664, -0.01678), (-0.3286, -0.1877, 0.04852), (-0.8408, -0.7001, -0.6981)], [], [(343, 335, 2, 134), (366, 346, 104, 361), (179, 43, 38, 174), (435, 18, 5, 417), (170, 19, 4, 135), (134, 2, 30, 159), (159, 30, 29, 160), (160, 29, 28, 161), (161, 28, 27, 162), (162, 27, 26, 163), (163, 26, 25, 164), (164, 25, 24, 165), (165, 24, 23, 166), (166, 23, 22, 167), (167, 22, 21, 168), (168, 21, 20, 169), (169, 20, 19, 170), (361, 104, 103, 358), (358, 103, 101, 362), (362, 101, 98, 359), (359, 98, 368), (428, 10, 11, 423), (423, 11, 12, 430), (430, 12, 13, 431), (431, 13, 14, 424), (424, 14, 15, 432), (432, 15, 16, 433), (433, 16, 17, 434), (434, 17, 18, 435), (224, 218, 33, 149), (436, 122, 32, 429), (183, 124, 34, 150), (222, 219, 34, 124), (123, 31, 36, 125), (135, 4, 35, 172), (193, 48, 37, 186), (184, 5, 44, 189), (189, 44, 45, 190), (190, 45, 46, 191), (191, 46, 47, 192), (192, 47, 48, 193), (171, 32, 39, 175), (175, 39, 40, 176), (176, 40, 41, 177), (177, 41, 42, 178), (178, 42, 43, 179), (272, 90, 91, 273), (271, 89, 90, 272), (270, 88, 89, 271), (269, 87, 88, 270), (227, 54, 87, 269), (273, 91, 85, 242), (275, 132, 86, 243), (265, 79, 83, 268), (287, 220, 82, 267), (438, 240, 80, 425), (263, 77, 78, 264), (262, 76, 77, 263), (261, 75, 76, 262), (260, 74, 75, 261), (259, 73, 74, 260), (258, 72, 73, 259), (257, 71, 72, 258), (256, 70, 71, 257), (255, 69, 70, 256), (254, 68, 69, 255), (253, 67, 68, 254), (226, 52, 67, 253), (264, 78, 54, 227), (345, 336, 52, 226), (388, 110, 108, 386), (341, 102, 99, 340), (339, 98, 101, 348), (421, 420, 7, 8), (350, 103, 104, 346), (422, 421, 8, 9), (440, 418, 0, 381), (348, 101, 103, 350), (340, 99, 368), (368, 98, 339), (420, 416, 3, 7), (349, 106, 102, 341), (107, 111, 121, 120), (109, 112, 118, 115), (111, 109, 115, 121), (110, 100, 116, 117), (108, 110, 117, 119), (6, 107, 120, 114), (97, 6, 114, 113), (100, 97, 113, 116), (112, 365, 442, 407, 1, 180, 274, 49, 118), (108, 119, 50, 249, 181, 0, 418, 374), (310, 295, 132, 275), (42, 130, 131, 43), (41, 129, 130, 42), (40, 128, 129, 41), (39, 127, 128, 40), (32, 122, 127, 39), (43, 131, 126, 38), (288, 123, 125, 299), (309, 222, 124, 289), (296, 289, 124, 183), (439, 298, 122, 436), (307, 210, 200, 301), (300, 297, 182, 126), (337, 342, 157, 3), (18, 147, 158, 5), (3, 157, 136, 7), (7, 136, 137, 8), (8, 137, 138, 9), (9, 138, 139, 10), (10, 139, 140, 11), (11, 140, 141, 12), (12, 141, 142, 13), (13, 142, 143, 14), (14, 143, 144, 15), (15, 144, 145, 16), (16, 145, 146, 17), (17, 146, 147, 18), (429, 32, 171, 426), (219, 223, 150, 34), (31, 148, 151, 36), (126, 182, 174, 38), (48, 156, 173, 37), (5, 158, 152, 44), (44, 152, 153, 45), (45, 153, 154, 46), (46, 154, 155, 47), (47, 155, 156, 48), (247, 178, 179, 248), (246, 177, 178, 247), (245, 176, 177, 246), (244, 175, 176, 245), (240, 171, 175, 244), (252, 135, 172, 241), (250, 183, 150, 267), (286, 224, 149, 266), (238, 169, 170, 239), (237, 168, 169, 238), (236, 167, 168, 237), (235, 166, 167, 236), (234, 165, 166, 235), (233, 164, 165, 234), (232, 163, 164, 233), (231, 162, 163, 232), (230, 161, 162, 231), (229, 160, 161, 230), (228, 159, 160, 229), (251, 134, 159, 228), (239, 170, 135, 252), (248, 179, 174, 243), (344, 343, 134, 251), (37, 173, 197, 186), (266, 149, 196, 276), (417, 5, 184, 437), (149, 33, 188, 196), (218, 225, 188, 33), (4, 187, 185, 35), (242, 85, 194, 277), (326, 192, 193, 327), (325, 191, 192, 326), (324, 190, 191, 325), (323, 189, 190, 324), (315, 184, 189, 323), (327, 193, 186, 317), (283, 211, 201, 279), (282, 213, 199, 278), (334, 203, 198, 279), (306, 209, 205), (306, 205, 304), (314, 312, 208, 305), (305, 208, 209, 306), (285, 217, 213, 282), (284, 214, 211, 283), (308, 216, 210, 307), (296, 183, 216, 308), (276, 196, 214, 284), (250, 133, 217, 285), (35, 185, 225, 218), (241, 172, 224, 286), (36, 151, 223, 219), (299, 125, 222, 309), (268, 83, 220, 287), (125, 36, 219, 222), (172, 35, 218, 224), (151, 268, 287, 223), (84, 241, 286, 221), (183, 250, 285, 216), (195, 276, 284, 215), (215, 284, 283, 212), (216, 285, 282, 210), (207, 280, 281, 206), (311, 313, 280, 207), (206, 281, 204), (202, 302, 278, 199), (210, 282, 278, 200), (212, 283, 279, 198), (173, 242, 277, 197), (81, 266, 276, 195), (338, 344, 251, 51), (96, 248, 243, 86), (66, 239, 252, 53), (51, 251, 228, 55), (55, 228, 229, 56), (56, 229, 230, 57), (57, 230, 231, 58), (58, 231, 232, 59), (59, 232, 233, 60), (60, 233, 234, 61), (61, 234, 235, 62), (62, 235, 236, 63), (63, 236, 237, 64), (64, 237, 238, 65), (65, 238, 239, 66), (221, 286, 266, 81), (133, 250, 267, 82), (53, 252, 241, 84), (80, 240, 244, 92), (92, 244, 245, 93), (93, 245, 246, 94), (94, 246, 247, 95), (95, 247, 248, 96), (297, 310, 275, 182), (342, 345, 226, 157), (147, 264, 227, 158), (157, 226, 253, 136), (136, 253, 254, 137), (137, 254, 255, 138), (138, 255, 256, 139), (139, 256, 257, 140), (140, 257, 258, 141), (141, 258, 259, 142), (142, 259, 260, 143), (143, 260, 261, 144), (144, 261, 262, 145), (145, 262, 263, 146), (146, 263, 264, 147), (426, 171, 240, 438), (223, 287, 267, 150), (148, 265, 268, 151), (182, 275, 243, 174), (156, 273, 242, 173), (158, 227, 269, 152), (152, 269, 270, 153), (153, 270, 271, 154), (154, 271, 272, 155), (155, 272, 273, 156), (330, 333, 310, 297), (204, 281, 205, 303), (316, 299, 309, 320), (329, 296, 308, 319), (319, 308, 307, 318), (280, 305, 306, 281), (313, 314, 305, 280), (281, 306, 304, 332), (281, 332, 304, 205), (277, 194, 328, 333), (131, 294, 300, 126), (122, 298, 290, 127), (127, 290, 291, 128), (128, 291, 292, 129), (129, 292, 293, 130), (130, 293, 294, 131), (317, 330, 297, 300), (318, 307, 301, 331), (427, 315, 298, 439), (329, 322, 289, 296), (320, 309, 289, 322), (321, 288, 299, 316), (333, 328, 295, 310), (334, 302, 314, 313), (203, 334, 313, 311), (302, 202, 312, 314), (200, 278, 302, 301), (187, 321, 316, 185), (225, 320, 322, 188), (196, 188, 322, 329), (437, 184, 315, 427), (211, 318, 331, 201), (186, 197, 330, 317), (201, 331, 334, 279), (214, 319, 318, 211), (196, 329, 319, 214), (185, 316, 320, 225), (197, 277, 333, 330), (302, 334, 331, 301), (294, 327, 317, 300), (298, 315, 323, 290), (290, 323, 324, 291), (291, 324, 325, 292), (292, 325, 326, 293), (293, 326, 327, 294), (393, 396, 345, 342), (392, 395, 344, 338), (395, 394, 343, 344), (381, 393, 342, 337), (388, 349, 341, 384), (399, 368, 339, 382), (383, 340, 368, 399), (387, 348, 350, 389), (416, 419, 337, 3), (389, 350, 346, 385), (382, 339, 348, 387), (384, 341, 340, 383), (106, 349, 347, 105), (396, 391, 336, 345), (397, 385, 346, 366), (394, 390, 335, 343), (428, 422, 9, 10), (445, 360, 370, 321), (448, 368, 376, 449), (449, 376, 351, 450), (450, 351, 352, 451), (451, 352, 377, 452), (452, 377, 353, 453), (453, 353, 354, 454), (454, 354, 355, 455), (455, 355, 360, 445), (123, 363, 367, 31), (265, 357, 378, 79), (288, 364, 363, 123), (31, 367, 379, 148), (148, 379, 357, 265), (456, 397, 366, 447), (444, 359, 368, 448), (446, 362, 359, 444), (443, 358, 362, 446), (441, 361, 358, 443), (447, 366, 361, 441), (368, 99, 373), (105, 347, 375, 369), (106, 105, 369, 371), (386, 108, 374, 398), (99, 102, 372, 373), (102, 106, 371, 372), (347, 386, 398, 375), (442, 365, 397, 456), (180, 1, 390, 394), (365, 112, 385, 397), (249, 50, 391, 396), (100, 384, 383, 97), (107, 382, 387, 111), (109, 389, 385, 112), (111, 387, 389, 109), (97, 383, 399, 6), (6, 399, 382, 107), (110, 388, 384, 100), (0, 181, 393, 381), (274, 180, 394, 395), (49, 274, 395, 392), (181, 249, 396, 393), (419, 440, 381, 337), (349, 388, 386, 347), (1, 407, 415, 390), (335, 404, 406, 2), (2, 406, 400, 30), (30, 400, 403, 29), (29, 403, 401, 28), (28, 401, 405, 27), (390, 415, 404, 335), (20, 414, 402, 19), (21, 413, 414, 20), (22, 412, 413, 21), (23, 411, 412, 22), (24, 410, 411, 23), (25, 409, 410, 24), (26, 408, 409, 25), (27, 405, 408, 26), (19, 402, 187, 4), (375, 398, 440, 419), (368, 373, 422, 428), (369, 375, 419, 416), (356, 437, 427, 380), (380, 427, 439, 364), (379, 426, 438, 357), (370, 417, 437, 356), (367, 429, 426, 379), (364, 439, 436, 363), (371, 369, 416, 420), (398, 374, 418, 440), (373, 372, 421, 422), (372, 371, 420, 421), (357, 438, 425, 378), (363, 436, 429, 367), (355, 434, 435, 360), (354, 433, 434, 355), (353, 432, 433, 354), (377, 424, 432, 353), (352, 431, 424, 377), (351, 430, 431, 352), (376, 423, 430, 351), (368, 428, 423, 376), (360, 435, 417, 370), (407, 442, 456, 415), (404, 447, 441, 406), (406, 441, 443, 400), (400, 443, 446, 403), (403, 446, 444, 401), (401, 444, 448, 405), (415, 456, 447, 404), (414, 455, 445, 402), (413, 454, 455, 414), (412, 453, 454, 413), (411, 452, 453, 412), (410, 451, 452, 411), (409, 450, 451, 410), (408, 449, 450, 409), (405, 448, 449, 408), (402, 445, 321, 187)])
_uv = me_plane_002.uv_layers.new(name='UVMap')
_uv.uv.foreach_set('vector', [0.0, 0.01142, 0.0, 0.0, 0.0, 0.0, 0.0, 0.01142, 0.1548, 0.198, 0.1616, 0.2067, 0.1456, 0.0, 0.1395, 0.0, 1.0, 0.01142, 1.0, 0.0, 1.0, 0.0, 1.0, 0.01142, 0.987, 0.0, 1.0, 0.0, 1.0, 0.0, 0.9894, 0.0, 0.0, 0.01142, 0.0, 0.0, 0.0, 0.0, 0.0, 0.01142, 0.0, 0.01142, 0.0, 0.0, 0.0, 0.0, 0.0, 0.01142, 0.0, 0.01142, 0.0, 0.0, 0.0, 0.0, 0.0, 0.01142, 0.0, 0.01142, 0.0, 0.0, 0.0, 0.0, 0.0, 0.01142, 0.0, 0.01142, 0.0, 0.0, 0.0, 0.0, 0.0, 0.01142, 0.0, 0.01142, 0.0, 0.0, 0.0, 0.0, 0.0, 0.01142, 0.0, 0.01142, 0.0, 0.0, 0.0, 0.0, 0.0, 0.01142, 0.0, 0.01142, 0.0, 0.0, 0.0, 0.0, 0.0, 0.01142, 0.0, 0.01142, 0.0, 0.0, 0.0, 0.0, 0.0, 0.01142, 0.0, 0.01142, 0.0, 0.0, 0.0, 0.0, 0.0, 0.01142, 0.0, 0.01142, 0.0, 0.0, 0.0, 0.0, 0.0, 0.01142, 0.0, 0.01142, 0.0, 0.0, 0.0, 0.0, 0.0, 0.01142, 0.0, 0.01142, 0.0, 0.0, 0.0, 0.0, 0.0, 0.01142, 0.1395, 0.0, 0.1456, 0.0, 0.123, 0.0, 0.116, 0.0, 0.116, 0.0, 0.123, 0.0, 0.1147, 0.0, 0.1062, 0.0, 0.1062, 0.0, 0.1147, 0.0, 0.1583, 0.0, 0.1479, 0.0, 0.1479, 0.0, 0.1583, 0.0, 0.4619, 0.0, 0.9914, 0.0, 1.0, 0.0, 1.0, 0.0, 0.9893, 0.0, 0.9893, 0.0, 1.0, 0.0, 1.0, 0.0, 0.987, 0.0, 0.987, 0.0, 1.0, 0.0, 1.0, 0.0, 0.9845, 0.0, 0.9845, 0.0, 1.0, 0.0, 1.0, 0.0, 0.9825, 0.0, 0.9825, 0.0, 1.0, 0.0, 1.0, 0.0, 0.9817, 0.0, 0.9817, 0.0, 1.0, 0.0, 1.0, 0.0, 0.9825, 0.0, 0.9825, 0.0, 1.0, 0.0, 1.0, 0.0, 0.9845, 0.0, 0.9845, 0.0, 1.0, 0.0, 1.0, 0.0, 0.987, 0.0, 0.0, 0.01142, 0.0, 0.0, 0.0, 0.0, 0.0, 0.01142, 0.9925, 0.0, 1.0, 0.0, 1.0, 0.0, 0.9925, 0.0, 0.0, 0.01142, 0.0, 0.0, 0.0, 0.0, 0.0, 0.01142, 0.0, 0.0, 0.0, 0.0, 0.0, 0.0, 0.0, 0.0, 0.0, 0.0, 0.0, 0.0, 0.0, 0.0, 0.0, 0.0, 0.0, 0.01142, 0.0, 0.0, 0.0, 0.0, 0.0, 0.01142, 1.0, 0.0, 1.0, 0.0, 1.0, 0.0, 1.0, 0.0, 1.0, 0.0, 1.0, 0.0, 1.0, 0.0, 1.0, 0.0, 1.0, 0.0, 1.0, 0.0, 1.0, 0.0, 1.0, 0.0, 1.0, 0.0, 1.0, 0.0, 1.0, 0.0, 1.0, 0.0, 1.0, 0.0, 1.0, 0.0, 1.0, 0.0, 1.0, 0.0, 1.0, 0.0, 1.0, 0.0, 1.0, 0.0, 1.0, 0.0, 1.0, 0.01142, 1.0, 0.0, 1.0, 0.0, 1.0, 0.01142, 1.0, 0.01142, 1.0, 0.0, 1.0, 0.0, 1.0, 0.01142, 1.0, 0.01142, 1.0, 0.0, 1.0, 0.0, 1.0, 0.01142, 1.0, 0.01142, 1.0, 0.0, 1.0, 0.0, 1.0, 0.01142, 1.0, 0.01142, 1.0, 0.0, 1.0, 0.0, 1.0, 0.01142, 1.0, 0.03528, 1.0, 0.5, 1.0, 0.5, 1.0, 0.03528, 1.0, 0.03528, 1.0, 0.5, 1.0, 0.5, 1.0, 0.03528, 1.0, 0.03528, 1.0, 0.5, 1.0, 0.5, 1.0, 0.03528, 1.0, 0.03528, 1.0, 0.5, 1.0, 0.5, 1.0, 0.03528, 1.0, 0.03528, 1.0, 0.5, 1.0, 0.5, 1.0, 0.03528, 1.0, 0.03528, 1.0, 0.5, 1.0, 0.5, 1.0, 0.03528, 1.0, 0.03529, 1.0, 0.5001, 1.0, 0.5, 1.0, 0.03528, 0.0, 0.03528, 0.0, 0.5, 0.0, 0.5, 0.0, 0.03528, 0.0, 0.03528, 0.0, 0.5, 0.0, 0.5, 0.0, 0.03528, 0.9925, 0.03528, 1.0, 0.03528, 1.0, 0.5, 0.9925, 0.5, 1.0, 0.03528, 1.0, 0.5, 1.0, 0.5, 1.0, 0.03528, 1.0, 0.03528, 1.0, 0.5, 1.0, 0.5, 1.0, 0.03528, 1.0, 0.03528, 1.0, 0.5, 1.0, 0.5, 1.0, 0.03528, 1.0, 0.03528, 1.0, 0.5, 1.0, 0.5, 1.0, 0.03528, 1.0, 0.03528, 1.0, 0.5, 1.0, 0.5, 1.0, 0.03528, 1.0, 0.03528, 1.0, 0.5, 1.0, 0.5, 1.0, 0.03528, 1.0, 0.03528, 1.0, 0.5, 1.0, 0.5, 1.0, 0.03528, 1.0, 0.03528, 1.0, 0.5, 1.0, 0.5, 1.0, 0.03528, 1.0, 0.03528, 1.0, 0.5, 1.0, 0.5, 1.0, 0.03528, 1.0, 0.03528, 1.0, 0.5, 1.0, 0.5, 1.0, 0.03528, 1.0, 0.03528, 1.0, 0.5, 1.0, 0.5, 1.0, 0.03528, 1.0, 0.03528, 1.0, 0.5, 1.0, 0.5, 1.0, 0.03528, 1.0, 0.03528, 1.0, 0.5, 1.0, 0.5, 1.0, 0.03528, 1.0, 0.03528, 1.0, 0.5, 1.0, 0.5, 1.0, 0.03528, 0.8241, 0.7837, 0.8241, 0.7778, 0.7943, 0.7778, 0.7943, 0.7837, 0.8653, 0.8634, 0.8653, 0.872, 0.9106, 0.9029, 0.9106, 0.8942, 0.08939, 0.8942, 0.08939, 0.9029, 0.1347, 0.872, 0.1347, 0.8634, 0.9943, 0.0, 0.9953, 0.0, 1.0, 0.0, 1.0, 0.0, 0.1759, 0.8325, 0.1759, 0.8412, 0.2057, 0.8103, 0.2056, 0.8014, 0.993, 0.0, 0.9943, 0.0, 1.0, 0.0, 1.0, 0.0, 0.9958, 1.815e-09, 0.9958, 0.0, 1.0, 0.0, 1.0, 1.863e-09, 0.1347, 0.8634, 0.1347, 0.872, 0.1759, 0.8412, 0.1759, 0.8325, 0.9106, 0.8942, 0.9106, 0.9029, 1.0, 0.925, 0.0, 0.9337, 0.08939, 0.9029, 0.08939, 0.8942, 0.9953, 0.0, 0.9958, 0.0, 1.0, 0.0, 1.0, 0.0, 0.8241, 0.8325, 0.8241, 0.8412, 0.8653, 0.872, 0.8653, 0.8634, 0.08939, 0.7778, 0.1347, 0.7778, 0.1347, 0.7778, 0.08939, 0.7778, 0.1759, 0.7778, 0.2056, 0.7768, 0.2057, 0.7778, 0.1759, 0.7778, 0.1347, 0.7778, 0.1759, 0.7778, 0.1759, 0.7778, 0.1347, 0.7778, 0.8241, 0.7778, 0.8653, 0.7778, 0.8653, 0.7778, 0.8241, 0.7778, 0.7943, 0.7778, 0.8241, 0.7778, 0.8241, 0.7778, 0.7943, 0.7778, 0.0, 0.7778, 0.08939, 0.7778, 0.08939, 0.7778, 0.0, 0.7778, 0.9106, 0.7778, 1.0, 0.7778, 1.0, 0.7778, 0.9106, 0.7778, 0.8653, 0.7778, 0.9106, 0.7778, 0.9106, 0.7778, 0.8653, 0.7778, 0.2056, 0.7768, 0.1969, 0.7442, 0.02682, 0.1013, 0.007844, 0.02964, 0.0, 0.0, 0.0, 0.01142, 0.0, 0.03528, 0.0, 0.5, 0.2057, 0.7778, 0.7943, 0.7778, 0.7943, 0.7778, 1.0, 0.5, 1.0, 0.03528, 1.0, 0.01142, 1.0, 0.0, 0.995, 0.01892, 0.8045, 0.7395, 1.0, 0.03529, 1.0, 0.5001, 1.0, 0.5001, 1.0, 0.03529, 1.0, 0.0, 1.0, 0.0, 1.0, 0.0, 1.0, 0.0, 1.0, 0.0, 1.0, 0.0, 1.0, 0.0, 1.0, 0.0, 1.0, 0.0, 1.0, 0.0, 1.0, 0.0, 1.0, 0.0, 1.0, 0.0, 1.0, 0.0, 1.0, 0.0, 1.0, 0.0, 1.0, 0.0, 1.0, 0.0, 1.0, 0.0, 1.0, 0.0, 1.0, 0.0, 1.0, 0.0, 1.0, 0.0, 1.0, 0.0, 0.0, 0.0, 0.0, 0.0, 0.0, 0.0, 0.0, 0.0, 0.0, 0.0, 0.0, 0.0, 0.0, 0.0, 0.0, 0.0, 0.0, 0.01142, 0.0, 0.0, 0.0, 0.0, 0.0, 0.01142, 0.9924, 0.0, 1.0, 0.0, 1.0, 0.0, 0.9925, 0.0, 0.0, 0.01142, 0.0, 0.01142, 0.0, 0.01142, 0.0, 0.01142, 1.0, 0.0, 1.0, 0.01142, 1.0, 0.01142, 1.0, 0.0, 1.0, 0.0, 1.0, 0.01142, 1.0, 0.01142, 1.0, 0.0, 1.0, 0.0, 1.0, 0.01142, 1.0, 0.01142, 1.0, 0.0, 1.0, 0.0, 1.0, 0.01142, 1.0, 0.01142, 1.0, 0.0, 1.0, 0.0, 1.0, 0.01142, 1.0, 0.01142, 1.0, 0.0, 1.0, 0.0, 1.0, 0.01142, 1.0, 0.01142, 1.0, 0.0, 1.0, 0.0, 1.0, 0.01142, 1.0, 0.01142, 1.0, 0.0, 1.0, 0.0, 1.0, 0.01142, 1.0, 0.01142, 1.0, 0.0, 1.0, 0.0, 1.0, 0.01142, 1.0, 0.01142, 1.0, 0.0, 1.0, 0.0, 1.0, 0.01142, 1.0, 0.01142, 1.0, 0.0, 1.0, 0.0, 1.0, 0.01142, 1.0, 0.01142, 1.0, 0.0, 1.0, 0.0, 1.0, 0.01142, 1.0, 0.01142, 1.0, 0.0, 1.0, 0.0, 1.0, 0.01142, 1.0, 0.01142, 1.0, 0.0, 1.0, 0.0, 1.0, 0.01142, 1.0, 0.01142, 1.0, 0.0, 1.0, 0.0, 1.0, 0.01142, 1.0, 0.01142, 1.0, 0.0, 0.9925, 0.0, 1.0, 0.0, 1.0, 0.01142, 0.9925, 0.01142, 0.0, 0.0, 0.0, 0.01142, 0.0, 0.01142, 0.0, 0.0, 0.0, 0.0, 0.0, 0.01142, 0.0, 0.01142, 0.0, 0.0, 1.0, 0.0, 1.0, 0.01142, 1.0, 0.01142, 1.0, 0.0, 1.0, 0.0, 1.0, 0.01142, 1.0, 0.01142, 1.0, 0.0, 1.0, 0.0, 1.0, 0.01142, 1.0, 0.01142, 1.0, 0.0, 1.0, 0.0, 1.0, 0.01142, 1.0, 0.01142, 1.0, 0.0, 1.0, 0.0, 1.0, 0.01142, 1.0, 0.01142, 1.0, 0.0, 1.0, 0.0, 1.0, 0.01142, 1.0, 0.01142, 1.0, 0.0, 1.0, 0.0, 1.0, 0.01142, 1.0, 0.01142, 1.0, 0.0, 1.0, 0.03528, 1.0, 0.01142, 1.0, 0.01142, 1.0, 0.03528, 1.0, 0.03528, 1.0, 0.01142, 1.0, 0.01142, 1.0, 0.03528, 1.0, 0.03528, 1.0, 0.01142, 1.0, 0.01142, 1.0, 0.03528, 1.0, 0.03528, 1.0, 0.01142, 1.0, 0.01142, 1.0, 0.03528, 1.0, 0.03528, 1.0, 0.01142, 1.0, 0.01142, 1.0, 0.03528, 0.0, 0.03528, 0.0, 0.01142, 0.0, 0.01142, 0.0, 0.03528, 0.0, 0.03529, 0.0, 0.01142, 0.0, 0.01142, 0.0, 0.03528, 0.0, 0.03528, 0.0, 0.01142, 0.0, 0.01142, 0.0, 0.03528, 0.0, 0.03528, 0.0, 0.01142, 0.0, 0.01142, 0.0, 0.03528, 0.0, 0.03528, 0.0, 0.01142, 0.0, 0.01142, 0.0, 0.03528, 0.0, 0.03528, 0.0, 0.01142, 0.0, 0.01142, 0.0, 0.03528, 0.0, 0.03528, 0.0, 0.01142, 0.0, 0.01142, 0.0, 0.03528, 0.0, 0.03528, 0.0, 0.01142, 0.0, 0.01142, 0.0, 0.03528, 0.0, 0.03528, 0.0, 0.01142, 0.0, 0.01142, 0.0, 0.03528, 0.0, 0.03528, 0.0, 0.01142, 0.0, 0.01142, 0.0, 0.03528, 0.0, 0.03528, 0.0, 0.01142, 0.0, 0.01142, 0.0, 0.03528, 0.0, 0.03528, 0.0, 0.01142, 0.0, 0.01142, 0.0, 0.03528, 0.0, 0.03528, 0.0, 0.01142, 0.0, 0.01142, 0.0, 0.03528, 0.0, 0.03528, 0.0, 0.01142, 0.0, 0.01142, 0.0, 0.03528, 0.0, 0.03528, 0.0, 0.01142, 0.0, 0.01142, 0.0, 0.03528, 0.0, 0.03528, 0.0, 0.01142, 0.0, 0.01142, 0.0, 0.03528, 1.0, 0.03528, 1.0, 0.01142, 1.0, 0.01142, 1.0, 0.03528, 0.0, 0.03528, 0.0, 0.01142, 0.0, 0.01142, 0.0, 0.03528, 1.0, 0.0, 1.0, 0.01142, 1.0, 0.01142, 1.0, 0.0, 0.0, 0.03528, 0.0, 0.01142, 0.0, 0.01142, 0.0, 0.03529, 0.9894, 0.0, 1.0, 0.0, 1.0, 0.0, 0.9897, 0.0, 0.0, 0.01142, 0.0, 0.0, 0.0, 0.0, 0.0, 0.01142, 0.0, 0.0, 0.0, 0.0, 0.0, 0.0, 0.0, 0.0, 0.0, 0.0, 0.0, 0.0, 0.0, 0.0, 0.0, 0.0, 1.0, 0.03528, 1.0, 0.5, 1.0, 0.5001, 1.0, 0.03529, 1.0, 0.0, 1.0, 0.0, 1.0, 0.0, 1.0, 0.0, 1.0, 0.0, 1.0, 0.0, 1.0, 0.0, 1.0, 0.0, 1.0, 0.0, 1.0, 0.0, 1.0, 0.0, 1.0, 0.0, 1.0, 0.0, 1.0, 0.0, 1.0, 0.0, 1.0, 0.0, 1.0, 0.0, 1.0, 0.0, 1.0, 0.0, 1.0, 0.0, 1.0, 0.0, 1.0, 0.0, 1.0, 0.0, 1.0, 0.0, 0.0, 0.03529, 0.0, 0.01142, 0.0, 0.01142, 0.0, 0.03529, 0.0, 0.03529, 0.0, 0.5001, 0.0, 0.5001, 0.0, 0.03529, 0.0, 0.0708, 0.0, 0.5001, 0.0, 0.5001, 0.0, 0.03529, 0.0, 0.0708, 0.0, 0.5001, 0.0, 0.5002, 0.0, 0.0708, 0.0, 0.5002, 0.0, 0.0708, 0.0, 0.0708, 0.0, 0.5001, 0.0, 0.5001, 0.0, 0.0708, 0.0, 0.0708, 0.0, 0.5001, 0.0, 0.5001, 0.0, 0.0708, 0.0, 0.03529, 0.0, 0.5001, 0.0, 0.5001, 0.0, 0.03529, 0.0, 0.03529, 0.0, 0.01142, 0.0, 0.01142, 0.0, 0.03529, 0.0, 0.01142, 0.0, 0.01142, 0.0, 0.01142, 0.0, 0.01142, 0.0, 0.01142, 0.0, 0.01142, 0.0, 0.01142, 0.0, 0.01142, 0.0, 0.03529, 0.0, 0.01142, 0.0, 0.01142, 0.0, 0.03529, 0.0, 0.03529, 0.0, 0.5001, 0.0, 0.5001, 0.0, 0.03529, 0.0, 0.0, 0.0, 0.0, 0.0, 0.0, 0.0, 0.0, 0.0, 0.03528, 0.0, 0.01142, 0.0, 0.01142, 0.0, 0.03528, 0.0, 0.0, 0.0, 0.01142, 0.0, 0.01142, 0.0, 0.0, 0.0, 0.0, 0.0, 0.0, 0.0, 0.0, 0.0, 0.0, 0.0, 0.03528, 0.0, 0.5, 0.0, 0.5, 0.0, 0.03528, 0.0, 0.0, 0.0, 0.0, 0.0, 0.0, 0.0, 0.0, 0.0, 0.01142, 0.0, 0.0, 0.0, 0.0, 0.0, 0.01142, 0.0, 0.01142, 0.0, 0.03528, 0.0, 0.03528, 0.0, 0.01142, 0.0, 0.5, 0.0, 0.03528, 0.0, 0.03528, 0.0, 0.5, 0.0, 0.01142, 0.0, 0.03529, 0.0, 0.03529, 0.0, 0.01142, 0.0, 0.5001, 0.0, 0.03529, 0.0, 0.03529, 0.0, 0.5001, 0.0, 0.5001, 0.0, 0.03529, 0.0, 0.03529, 0.0, 0.5001, 0.0, 0.01142, 0.0, 0.03529, 0.0, 0.03529, 0.0, 0.01142, 0.0, 0.5001, 0.0, 0.0708, 0.0, 0.0708, 0.0, 0.5001, 0.0, 0.5001, 0.0, 0.0708, 0.0, 0.0708, 0.0, 0.5001, 0.0, 0.5001, 0.0, 2.125, 0.0, 0.5001, 0.0, 0.5001, 0.0, 0.0708, 0.0, 0.03529, 0.0, 0.5001, 0.0, 0.01142, 0.0, 0.03529, 0.0, 0.03529, 0.0, 0.01142, 0.0, 0.5001, 0.0, 0.03529, 0.0, 0.03529, 0.0, 0.5001, 1.0, 0.01142, 1.0, 0.03528, 1.0, 0.03529, 1.0, 0.01142, 0.0, 0.5, 0.0, 0.03528, 0.0, 0.03529, 0.0, 0.5001, 0.0, 0.5, 0.0, 0.03528, 0.0, 0.03528, 0.0, 0.5, 1.0, 0.5, 1.0, 0.03528, 1.0, 0.03528, 1.0, 0.5, 0.0, 0.5, 0.0, 0.03528, 0.0, 0.03528, 0.0, 0.5, 0.0, 0.5, 0.0, 0.03528, 0.0, 0.03528, 0.0, 0.5, 0.0, 0.5, 0.0, 0.03528, 0.0, 0.03528, 0.0, 0.5, 0.0, 0.5, 0.0, 0.03528, 0.0, 0.03528, 0.0, 0.5, 0.0, 0.5, 0.0, 0.03528, 0.0, 0.03528, 0.0, 0.5, 0.0, 0.5, 0.0, 0.03528, 0.0, 0.03528, 0.0, 0.5, 0.0, 0.5, 0.0, 0.03528, 0.0, 0.03528, 0.0, 0.5, 0.0, 0.5, 0.0, 0.03528, 0.0, 0.03528, 0.0, 0.5, 0.0, 0.5, 0.0, 0.03528, 0.0, 0.03528, 0.0, 0.5, 0.0, 0.5, 0.0, 0.03528, 0.0, 0.03528, 0.0, 0.5, 0.0, 0.5, 0.0, 0.03528, 0.0, 0.03528, 0.0, 0.5, 0.0, 0.5, 0.0, 0.03528, 0.0, 0.03528, 0.0, 0.5, 0.0, 0.5, 0.0, 0.03528, 0.0, 0.03528, 0.0, 0.5, 0.0, 0.5, 0.0, 0.03528, 0.0, 0.03528, 0.0, 0.5, 0.0, 0.5001, 0.0, 0.03529, 0.0, 0.03528, 0.0, 0.5, 0.0, 0.5, 0.0, 0.03528, 0.0, 0.03528, 0.0, 0.5, 1.0, 0.5, 1.0, 0.03528, 1.0, 0.03528, 1.0, 0.5, 1.0, 0.5, 1.0, 0.03528, 1.0, 0.03528, 1.0, 0.5, 1.0, 0.5, 1.0, 0.03528, 1.0, 0.03528, 1.0, 0.5, 1.0, 0.5, 1.0, 0.03528, 1.0, 0.03528, 1.0, 0.5, 1.0, 0.5, 1.0, 0.03528, 1.0, 0.03528, 1.0, 0.5, 1.0, 0.01142, 1.0, 0.03529, 1.0, 0.03529, 1.0, 0.01142, 1.0, 0.01142, 1.0, 0.03528, 1.0, 0.03528, 1.0, 0.01142, 1.0, 0.01142, 1.0, 0.03528, 1.0, 0.03528, 1.0, 0.01142, 1.0, 0.01142, 1.0, 0.03528, 1.0, 0.03528, 1.0, 0.01142, 1.0, 0.01142, 1.0, 0.03528, 1.0, 0.03528, 1.0, 0.01142, 1.0, 0.01142, 1.0, 0.03528, 1.0, 0.03528, 1.0, 0.01142, 1.0, 0.01142, 1.0, 0.03528, 1.0, 0.03528, 1.0, 0.01142, 1.0, 0.01142, 1.0, 0.03528, 1.0, 0.03528, 1.0, 0.01142, 1.0, 0.01142, 1.0, 0.03528, 1.0, 0.03528, 1.0, 0.01142, 1.0, 0.01142, 1.0, 0.03528, 1.0, 0.03528, 1.0, 0.01142, 1.0, 0.01142, 1.0, 0.03528, 1.0, 0.03528, 1.0, 0.01142, 1.0, 0.01142, 1.0, 0.03528, 1.0, 0.03528, 1.0, 0.01142, 1.0, 0.01142, 1.0, 0.03528, 1.0, 0.03528, 1.0, 0.01142, 1.0, 0.01142, 1.0, 0.03528, 1.0, 0.03528, 1.0, 0.01142, 1.0, 0.01142, 1.0, 0.03528, 1.0, 0.03528, 1.0, 0.01142, 0.9925, 0.01142, 1.0, 0.01142, 1.0, 0.03528, 0.9925, 0.03528, 0.0, 0.01142, 0.0, 0.03528, 0.0, 0.03528, 0.0, 0.01142, 0.0, 0.01142, 0.0, 0.03528, 0.0, 0.03528, 0.0, 0.01142, 1.0, 0.01142, 1.0, 0.03529, 1.0, 0.03528, 1.0, 0.01142, 1.0, 0.01142, 1.0, 0.03528, 1.0, 0.03528, 1.0, 0.01142, 1.0, 0.01142, 1.0, 0.03528, 1.0, 0.03528, 1.0, 0.01142, 1.0, 0.01142, 1.0, 0.03528, 1.0, 0.03528, 1.0, 0.01142, 1.0, 0.01142, 1.0, 0.03528, 1.0, 0.03528, 1.0, 0.01142, 1.0, 0.01142, 1.0, 0.03528, 1.0, 0.03528, 1.0, 0.01142, 1.0, 0.01142, 1.0, 0.03528, 1.0, 0.03528, 1.0, 0.01142, 1.0, 0.01142, 1.0, 0.03529, 1.0, 0.03529, 1.0, 0.01142, 0.0, 0.5001, 0.0, 2.125, 0.0, 0.5002, 0.0, 0.5001, 0.0, 0.0, 0.0, 0.0, 0.0, 0.0, 0.0, 0.0, 0.0, 0.01142, 0.0, 0.01142, 0.0, 0.01142, 0.0, 0.01142, 0.0, 0.01142, 0.0, 0.01142, 0.0, 0.01142, 0.0, 0.01142, 0.0, 0.0708, 0.0, 0.0708, 0.0, 0.0708, 0.0, 0.0708, 0.0, 0.0708, 0.0, 0.0708, 0.0, 0.0708, 0.0, 0.0708, 0.0, 0.0708, 0.0, 0.0708, 0.0, 0.0708, 0.0, 0.05491, 0.0, 0.0708, 0.0, 0.05491, 0.0, 0.0708, 0.0, 0.5002, 1.0, 0.03529, 1.0, 0.5001, 1.0, 0.5001, 1.0, 0.03529, 1.0, 0.0, 1.0, 0.0, 1.0, 0.0, 1.0, 0.0, 1.0, 0.0, 1.0, 0.0, 1.0, 0.0, 1.0, 0.0, 1.0, 0.0, 1.0, 0.0, 1.0, 0.0, 1.0, 0.0, 1.0, 0.0, 1.0, 0.0, 1.0, 0.0, 1.0, 0.0, 1.0, 0.0, 1.0, 0.0, 1.0, 0.0, 1.0, 0.0, 1.0, 0.0, 1.0, 0.0, 1.0, 0.0, 1.0, 0.0, 1.0, 0.0, 1.0, 0.01142, 1.0, 0.01142, 1.0, 0.0, 0.0, 0.01142, 0.0, 0.01142, 0.0, 0.01142, 0.0, 0.01142, 0.9898, 0.0, 1.0, 0.0, 1.0, 0.0, 0.9924, 0.0, 0.0, 0.01142, 0.0, 0.0, 0.0, 0.0, 0.0, 0.01142, 0.0, 0.0, 0.0, 0.0, 0.0, 0.0, 0.0, 0.0, 0.0, 0.0, 0.0, 0.0, 0.0, 0.0, 0.0, 0.0, 1.0, 0.03529, 1.0, 0.5001, 1.0, 0.5001, 1.0, 0.03529, 0.0, 0.0708, 0.0, 0.0708, 0.0, 0.0708, 0.0, 0.0708, 0.0, 0.5001, 0.0, 0.0708, 0.0, 0.0708, 0.0, 0.5001, 0.0, 0.0708, 0.0, 0.5001, 0.0, 0.5001, 0.0, 0.0708, 0.0, 0.01142, 0.0, 0.03529, 0.0, 0.0708, 0.0, 0.01142, 0.0, 0.0, 0.0, 0.0, 0.0, 0.0, 0.0, 0.0, 0.0, 0.0, 0.0, 0.0, 0.0, 0.0, 0.0, 0.0, 0.0, 0.01142, 0.0, 0.0, 0.0, 0.0, 0.0, 0.01142, 0.9897, 0.0, 1.0, 0.0, 1.0, 0.0, 0.9898, 0.0, 0.0, 0.01142, 0.0, 0.01142, 0.0, 0.01142, 0.0, 0.01142, 1.0, 0.0, 1.0, 0.01142, 1.0, 0.01142, 1.0, 0.0, 0.0, 0.01142, 0.0, 0.01142, 0.0, 0.0708, 0.0, 0.03529, 0.0, 0.01142, 0.0, 0.01142, 0.0, 0.01142, 0.0, 0.01142, 0.0, 0.01142, 0.0, 0.01142, 0.0, 0.01142, 0.0, 0.01142, 0.0, 0.0, 0.0, 0.0, 0.0, 0.0, 0.0, 0.0, 1.0, 0.01142, 1.0, 0.03529, 1.0, 0.03529, 1.0, 0.01142, 0.0, 0.0708, 0.0, 0.0708, 0.0, 0.01142, 0.0, 0.01142, 1.0, 0.0, 1.0, 0.0, 1.0, 0.0, 1.0, 0.0, 1.0, 0.0, 1.0, 0.0, 1.0, 0.0, 1.0, 0.0, 1.0, 0.0, 1.0, 0.0, 1.0, 0.0, 1.0, 0.0, 1.0, 0.0, 1.0, 0.0, 1.0, 0.0, 1.0, 0.0, 1.0, 0.0, 1.0, 0.0, 1.0, 0.0, 1.0, 0.0, 1.0, 0.0, 1.0, 0.0, 1.0, 0.0, 1.0, 0.0, 1.0, 0.01142, 1.0, 0.03528, 1.0, 0.03528, 1.0, 0.01142, 0.0, 0.5, 0.0, 0.03528, 0.0, 0.03528, 0.0, 0.5, 0.0, 0.03528, 0.0, 0.01142, 0.0, 0.01142, 0.0, 0.03528, 1.0, 1.863e-09, 1.0, 0.01142, 1.0, 0.01142, 1.0, 0.0, 0.8241, 0.7837, 0.8241, 0.8325, 0.8653, 0.8634, 0.8653, 0.7837, 0.0, 0.7834, 0.0, 0.925, 0.08939, 0.8942, 0.08939, 0.7837, 0.9106, 0.7837, 0.9106, 0.8942, 1.0, 0.925, 1.0, 0.7834, 0.1347, 0.7837, 0.1347, 0.8634, 0.1759, 0.8325, 0.1759, 0.7837, 0.9958, 0.0, 0.9958, 0.0, 1.0, 0.0, 1.0, 0.0, 0.1759, 0.7837, 0.1759, 0.8325, 0.2056, 0.8014, 0.2056, 0.7829, 0.08939, 0.7837, 0.08939, 0.8942, 0.1347, 0.8634, 0.1347, 0.7837, 0.8653, 0.7837, 0.8653, 0.8634, 0.9106, 0.8942, 0.9106, 0.7837, 0.8241, 0.8412, 0.8241, 0.8325, 0.7943, 0.8017, 0.7943, 0.8103, 1.0, 0.03528, 1.0, 0.5, 1.0, 0.5, 1.0, 0.03528, 0.1867, 0.6111, 0.1946, 0.6342, 0.1616, 0.2067, 0.1548, 0.198, 0.0, 0.01142, 0.0, 1.707e-09, 0.0, 0.0, 0.0, 0.01142, 0.9914, 0.0, 0.993, 0.0, 1.0, 0.0, 1.0, 0.0, 0.05944, 0.0, 0.4731, 0.0, 0.4731, 0.0, 0.04854, 0.0, 0.03852, 0.0, 0.4619, 0.0, 0.4731, 0.0, 0.04875, 0.0, 0.04875, 0.0, 0.4731, 0.0, 0.4731, 0.0, 0.05961, 0.0, 0.05961, 0.0, 0.4731, 0.0, 0.4731, 0.0, 0.07088, 0.0, 0.07088, 0.0, 0.4731, 0.0, 0.4731, 0.0, 0.07995, 0.0, 0.07995, 0.0, 0.4731, 0.0, 0.4731, 0.0, 0.08351, 0.0, 0.08351, 0.0, 0.4731, 0.0, 0.4731, 0.0, 0.07991, 0.0, 0.07991, 0.0, 0.4731, 0.0, 0.4731, 0.0, 0.07078, 0.0, 0.07078, 0.0, 0.4731, 0.0, 0.4731, 0.0, 0.05944, 0.0, 0.0, 0.0, 0.4731, 0.0, 0.4731, 0.0, 0.0, 0.0, 0.0, 0.03528, 0.4731, 0.03528, 0.4731, 0.5, 0.0, 0.5, 0.0, 0.0, 0.4731, 0.0, 0.4731, 0.0, 0.0, 0.0, 0.0, 0.0, 0.4731, 0.0, 0.4731, 0.01142, 0.0, 0.01142, 0.0, 0.01142, 0.4731, 0.01142, 0.4731, 0.03528, 0.0, 0.03528, 0.02542, 0.08321, 0.1867, 0.6111, 0.1548, 0.198, 0.02108, 0.02697, 0.03206, 0.0, 0.1479, 0.0, 0.4619, 0.0, 0.03852, 0.0, 0.02623, 0.0, 0.1062, 0.0, 0.1479, 0.0, 0.03206, 0.0, 0.02168, 0.0, 0.116, 0.0, 0.1062, 0.0, 0.02623, 0.0, 0.01899, 0.0, 0.1395, 0.0, 0.116, 0.0, 0.02168, 0.0, 0.02108, 0.02697, 0.1548, 0.198, 0.1395, 0.0, 0.01899, 0.0, 0.4631, 0.0, 0.7991, 0.0, 0.8133, 0.0, 0.8291, 0.0, 0.8291, 0.0, 0.8375, 0.0, 0.8375, 0.0, 0.8481, 0.0, 0.8291, 0.0, 0.8375, 0.0, 0.8577, 0.0, 0.8291, 0.0, 0.8291, 0.0, 0.8375, 0.0, 0.8375, 0.0, 0.7991, 0.0, 0.8504, 0.0, 0.862, 0.0, 0.8133, 0.0, 0.8504, 0.0, 0.8481, 0.0, 0.8577, 0.0, 0.862, 0.0, 0.8291, 0.0, 0.8291, 0.0, 0.8375, 0.0, 0.8375, 0.0, 0.02682, 0.1013, 0.1969, 0.7442, 0.1867, 0.6111, 0.02542, 0.08321, 0.0, 0.01142, 0.0, 0.0, 0.0, 1.707e-09, 0.0, 0.01142, 0.1969, 0.7442, 0.2056, 0.7768, 0.1946, 0.6342, 0.1867, 0.6111, 1.0, 0.03528, 1.0, 0.5, 1.0, 0.5, 1.0, 0.03528, 0.8653, 0.7778, 0.8653, 0.7837, 0.9106, 0.7837, 0.9106, 0.7778, 0.08939, 0.7778, 0.08939, 0.7837, 0.1347, 0.7837, 0.1347, 0.7778, 0.1759, 0.7778, 0.1759, 0.7837, 0.2056, 0.7829, 0.2056, 0.7768, 0.1347, 0.7778, 0.1347, 0.7837, 0.1759, 0.7837, 0.1759, 0.7778, 0.9106, 0.7778, 0.9106, 0.7837, 1.0, 0.7834, 1.0, 0.7778, 0.0, 0.7778, 0.0, 0.7834, 0.08939, 0.7837, 0.08939, 0.7778, 0.8241, 0.7778, 0.8241, 0.7837, 0.8653, 0.7837, 0.8653, 0.7778, 1.0, 0.0, 1.0, 0.01142, 1.0, 0.01142, 1.0, 1.863e-09, 0.0, 0.03528, 0.0, 0.01142, 0.0, 0.01142, 0.0, 0.03528, 0.0, 0.5, 0.0, 0.03528, 0.0, 0.03528, 0.0, 0.5, 1.0, 0.01142, 1.0, 0.03528, 1.0, 0.03528, 1.0, 0.01142, 0.9958, 0.0, 0.9958, 1.815e-09, 1.0, 1.863e-09, 1.0, 0.0, 0.8241, 0.8325, 0.8241, 0.7837, 0.7943, 0.7837, 0.7943, 0.8017, 0.0, 0.0, 0.007844, 0.02964, 0.007435, 0.02434, 0.0, 1.707e-09, 0.0, 0.0, 0.006165, 0.007888, 0.005556, 0.0, 0.0, 0.0, 0.0, 0.0, 0.005556, 0.0, 0.00634, 0.0, 0.0, 0.0, 0.0, 0.0, 0.00634, 0.0, 0.007672, 0.0, 0.0, 0.0, 0.0, 0.0, 0.007672, 0.0, 0.009379, 0.0, 0.0, 0.0, 0.0, 0.0, 0.009379, 0.0, 0.01127, 0.0, 0.0, 0.0, 0.0, 1.707e-09, 0.007435, 0.02434, 0.006165, 0.007888, 0.0, 0.0, 0.0, 0.0, 0.0207, 0.0, 0.01739, 0.0, 0.0, 0.0, 0.0, 0.0, 0.02337, 0.0, 0.0207, 0.0, 0.0, 0.0, 0.0, 0.0, 0.02443, 0.0, 0.02337, 0.0, 0.0, 0.0, 0.0, 0.0, 0.02339, 0.0, 0.02443, 0.0, 0.0, 0.0, 0.0, 0.0, 0.02073, 0.0, 0.02339, 0.0, 0.0, 0.0, 0.0, 0.0, 0.01744, 0.0, 0.02073, 0.0, 0.0, 0.0, 0.0, 0.0, 0.01426, 0.0, 0.01744, 0.0, 0.0, 0.0, 0.0, 0.0, 0.01127, 0.0, 0.01426, 0.0, 0.0, 0.0, 0.0, 0.0, 0.01739, 0.0, 0.0142, 0.0, 0.0, 0.0, 0.8375, 0.0, 0.8375, 0.0, 0.9958, 1.815e-09, 0.9958, 0.0, 0.4735, 0.0, 0.8133, 0.0, 0.993, 0.0, 0.9914, 0.0, 0.8375, 0.0, 0.8375, 0.0, 0.9958, 0.0, 0.9958, 0.0, 0.4731, 0.0, 0.9897, 0.0, 0.9898, 0.0, 0.4731, 0.0, 0.4731, 0.0, 0.9898, 0.0, 0.9924, 0.0, 0.4731, 0.0, 0.4731, 0.01142, 0.9925, 0.01142, 0.9925, 0.03528, 0.4731, 0.03528, 0.4731, 0.0, 0.9894, 0.0, 0.9897, 0.0, 0.4731, 0.0, 0.4731, 0.0, 0.9925, 0.0, 0.9925, 0.01142, 0.4731, 0.01142, 0.4731, 0.0, 0.9924, 0.0, 0.9925, 0.0, 0.4731, 0.0, 0.8577, 0.0, 0.8375, 0.0, 0.9958, 0.0, 0.9953, 0.0, 0.8375, 0.0, 0.8375, 0.0, 0.9958, 0.0, 0.9958, 1.815e-09, 0.8133, 0.0, 0.862, 0.0, 0.9943, 0.0, 0.993, 0.0, 0.862, 0.0, 0.8577, 0.0, 0.9953, 0.0, 0.9943, 0.0, 0.4731, 0.03528, 0.9925, 0.03528, 0.9925, 0.5, 0.4731, 0.5, 0.4731, 0.0, 0.9925, 0.0, 0.9925, 0.0, 0.4731, 0.0, 0.4731, 0.0, 0.9845, 0.0, 0.987, 0.0, 0.4731, 0.0, 0.4731, 0.0, 0.9825, 0.0, 0.9845, 0.0, 0.4731, 0.0, 0.4731, 0.0, 0.9817, 0.0, 0.9825, 0.0, 0.4731, 0.0, 0.4731, 0.0, 0.9825, 0.0, 0.9817, 0.0, 0.4731, 0.0, 0.4731, 0.0, 0.9845, 0.0, 0.9825, 0.0, 0.4731, 0.0, 0.4731, 0.0, 0.987, 0.0, 0.9845, 0.0, 0.4731, 0.0, 0.4731, 0.0, 0.9893, 0.0, 0.987, 0.0, 0.4731, 0.0, 0.4735, 0.0, 0.9914, 0.0, 0.9893, 0.0, 0.4731, 0.0, 0.4731, 0.0, 0.987, 0.0, 0.9894, 0.0, 0.4731, 0.0, 0.007844, 0.02964, 0.02682, 0.1013, 0.02542, 0.08321, 0.007435, 0.02434, 0.006165, 0.007888, 0.02108, 0.02697, 0.01899, 0.0, 0.005556, 0.0, 0.005556, 0.0, 0.01899, 0.0, 0.02168, 0.0, 0.00634, 0.0, 0.00634, 0.0, 0.02168, 0.0, 0.02623, 0.0, 0.007672, 0.0, 0.007672, 0.0, 0.02623, 0.0, 0.03206, 0.0, 0.009379, 0.0, 0.009379, 0.0, 0.03206, 0.0, 0.03852, 0.0, 0.01127, 0.0, 0.007435, 0.02434, 0.02542, 0.08321, 0.02108, 0.02697, 0.006165, 0.007888, 0.0207, 0.0, 0.07078, 0.0, 0.05944, 0.0, 0.01739, 0.0, 0.02337, 0.0, 0.07991, 0.0, 0.07078, 0.0, 0.0207, 0.0, 0.02443, 0.0, 0.08351, 0.0, 0.07991, 0.0, 0.02337, 0.0, 0.02339, 0.0, 0.07995, 0.0, 0.08351, 0.0, 0.02443, 0.0, 0.02073, 0.0, 0.07088, 0.0, 0.07995, 0.0, 0.02339, 0.0, 0.01744, 0.0, 0.05961, 0.0, 0.07088, 0.0, 0.02073, 0.0, 0.01426, 0.0, 0.04875, 0.0, 0.05961, 0.0, 0.01744, 0.0, 0.01127, 0.0, 0.03852, 0.0, 0.04875, 0.0, 0.01426, 0.0, 0.01739, 0.0, 0.05944, 0.0, 0.04854, 0.0, 0.0142, 0.0])
me_plane_002.use_remesh_fix_poles = True
me_plane_002.use_remesh_preserve_attributes = False
me_plane_002.use_mirror_vertex_groups = False
me_plane_002.update()

# ---- objects
ob_camera = bpy.data.objects.new('Camera', cam_camera)
ob_refimage = bpy.data.objects.new('RefImage', None)
ob_anvil = bpy.data.objects.new('Anvil', me_plane_001)
ob_cylinder = bpy.data.objects.new('Cylinder', me_cylinder)
ob_cylinder_001 = bpy.data.objects.new('Cylinder.001', me_cylinder_001)
ob_anvil_001 = bpy.data.objects.new('Anvil.001', me_plane_002)

# ---- transforms, parenting, visibility, modifiers, constraints
ob_camera.location = (7.359, -6.926, 4.958)
ob_camera.rotation_euler = (1.109, 0.0, 0.8149)
ob_camera.lock_rotations_4d = False
ob_camera.empty_display_type = 'ARROWS'
ob_camera.color = (0.0, 0.0, 0.0, 0.0)
ob_camera.display_type = 'WIRE'
ob_camera.lineart.crease_threshold = 0.0
ob_refimage.location = (0.0, 0.0, 0.0)
ob_refimage.rotation_euler = (1.571, 0.0, 0.0)
ob_refimage.empty_display_type = 'IMAGE'
ob_refimage.empty_display_size = 5.0
ob_refimage.lineart.crease_threshold = 0.0
ob_anvil.location = (0.1887, -0.05642, 0.7098)
ob_anvil.lineart.crease_threshold = 0.0
_m = ob_anvil.modifiers.new('Mirror', 'MIRROR')
_m.use_axis = (False, True, False)
ob_cylinder.location = (0.003632, -0.8919, -0.05559)
ob_cylinder.scale = (0.5, 0.5, 0.5)
ob_cylinder.display_type = 'WIRE'
ob_cylinder.lineart.crease_threshold = 0.0
ob_cylinder_001.location = (2.508, -2.303, 0.1093)
ob_cylinder_001.scale = (0.5, 0.5, 0.5)
ob_cylinder_001.display_type = 'WIRE'
ob_cylinder_001.lineart.crease_threshold = 0.0
ob_anvil_001.location = (0.0, 0.0, 0.68)
ob_anvil_001.lineart.crease_threshold = 0.0
_m = ob_anvil_001.modifiers.new('Mirror', 'MIRROR')
_m.use_axis = (False, True, False)
_m.use_clip = True
_m = ob_anvil_001.modifiers.new('Subdivision', 'SUBSURF')
_m.uv_smooth = 'PRESERVE_CORNERS'
_m.levels = 2
_m.render_levels = 6
_m.show_only_control_edges = False

# ---- collection membership
col_collection.objects.link(ob_camera)
col_collection.objects.link(ob_refimage)
col_collection.objects.link(ob_anvil)
col_collection.objects.link(ob_cylinder)
col_archive.objects.link(ob_cylinder_001)
col_archive.objects.link(ob_anvil_001)
def _layer_coll(name, lc=None):
    lc = lc or bpy.context.view_layer.layer_collection
    for c in lc.children:
        if c.name == name: return c
        r = _layer_coll(name, c)
        if r: return r
_layer_coll('Collection').exclude = True

# ---- scene / render settings (as saved in the file)
scene.camera = ob_camera
scene.frame_start = 1; scene.frame_end = 250; scene.frame_set(1)
scene.render.engine = 'BLENDER_EEVEE_NEXT'
scene.cycles.use_denoising = False
scene.cycles.samples = 128
scene.cycles.sampling_pattern = 'TABULATED_SOBOL'
scene.cycles.use_adaptive_sampling = False
scene.cycles.use_light_tree = False
scene.view_settings.view_transform = 'Filmic'
bpy.context.view_layer.update()

# ---- added for rendering (the .blend has no usable light): sun
light_auto_sun = bpy.data.lights.new('AutoSun', 'SUN')
light_auto_sun.energy = 3.0
light_auto_sun.angle = 0.0523599
ob_auto_sun = bpy.data.objects.new('AutoSun', light_auto_sun)
scene.collection.objects.link(ob_auto_sun)
ob_auto_sun.rotation_euler = (0.872665, 0.174533, 0.523599)
bpy.context.view_layer.update()
